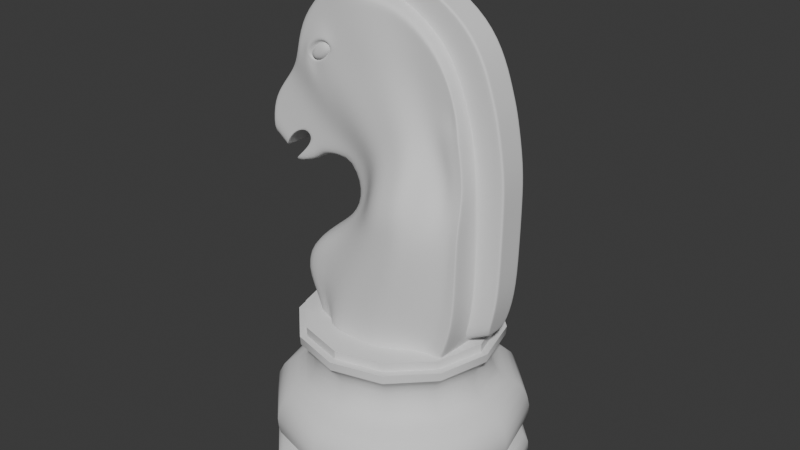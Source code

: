 # Source: Knight.blend  (saved by Blender 5.1.30; exported with 4.5.12 LTS)
import bpy
from mathutils import Matrix  # noqa: F401  (used for matrix-valued properties, if any)

bpy.ops.wm.read_factory_settings(use_empty=True)
scene = bpy.context.scene
scene.name = 'Scene'

# ---- collections
col_collection = bpy.data.collections.new('Collection'); scene.collection.children.link(col_collection)

# ---- node groups
ng_smooth_by_angle = bpy.data.node_groups.new('Smooth by Angle', 'GeometryNodeTree')
_s = ng_smooth_by_angle.interface.new_socket(name='Mesh', in_out='OUTPUT', socket_type='NodeSocketGeometry')
_s = ng_smooth_by_angle.interface.new_socket(name='Mesh', in_out='INPUT', socket_type='NodeSocketGeometry')
_s = ng_smooth_by_angle.interface.new_socket(name='Angle', in_out='INPUT', socket_type='NodeSocketFloat')
_s.subtype = 'ANGLE'
_s.default_value = 0.5236
_s.min_value = 0.0
_s.max_value = 3.142
_s.description = 'Maximum face angle for smooth edges'
_s = ng_smooth_by_angle.interface.new_socket(name='Ignore Sharpness', in_out='INPUT', socket_type='NodeSocketBool')
_s.force_non_field = True
ng_smooth_by_angle.is_modifier = True
_N = ng_smooth_by_angle.nodes; _L = ng_smooth_by_angle.links
n0 = _N.new('GeometryNodeSetShadeSmooth'); n0.name = 'Set Shade Smooth'; n0.location = (120, -80)
n0.domain = 'EDGE'
n1 = _N.new('GeometryNodeSetShadeSmooth'); n1.name = 'Set Shade Smooth.001'; n1.location = (300, -80)
n2 = _N.new('NodeGroupOutput'); n2.name = 'Group Output'; n2.location = (480, -80)
n3 = _N.new('GeometryNodeInputMeshEdgeAngle'); n3.name = 'Edge Angle'; n3.location = (-440, -240)
n4 = _N.new('NodeGroupInput'); n4.name = 'Group Input'; n4.location = (-80, -80)
n5 = _N.new('GeometryNodeInputEdgeSmooth'); n5.name = 'Is Edge Smooth'; n5.location = (-260, -120)
n6 = _N.new('GeometryNodeInputShadeSmooth'); n6.name = 'Is Shade Smooth'; n6.location = (-440, -397)
n7 = _N.new('FunctionNodeCompare'); n7.name = 'Compare'; n7.location = (-260, -260)
n7.operation = 'LESS_EQUAL'
n7.inputs[6].default_value = (0.0, 0.0, 0.0, 0.0)
n7.inputs[7].default_value = (0.0, 0.0, 0.0, 0.0)
n8 = _N.new('FunctionNodeBooleanMath'); n8.name = 'Boolean Math.001'; n8.location = (-80, -260)
n9 = _N.new('NodeGroupInput'); n9.name = 'Group Input.001'; n9.location = (-440, -329)
n10 = _N.new('NodeGroupInput'); n10.name = 'Group Input.002'; n10.location = (-259, -189)
n11 = _N.new('FunctionNodeBooleanMath'); n11.name = 'Boolean Math'; n11.location = (-80, -149)
n11.operation = 'OR'
n12 = _N.new('FunctionNodeBooleanMath'); n12.name = 'Boolean Math.002'; n12.location = (-260, -380)
n12.operation = 'OR'
n13 = _N.new('NodeGroupInput'); n13.name = 'Group Input.003'; n13.location = (-440, -460)
_L.new(n3.outputs[0], n7.inputs[0])
_L.new(n1.outputs[0], n2.inputs[0])
_L.new(n9.outputs[1], n7.inputs[1])
_L.new(n7.outputs[0], n8.inputs[0])
_L.new(n4.outputs[0], n0.inputs[0])
_L.new(n0.outputs[0], n1.inputs[0])
_L.new(n8.outputs[0], n0.inputs[2])
_L.new(n10.outputs[2], n11.inputs[1])
_L.new(n5.outputs[0], n11.inputs[0])
_L.new(n11.outputs[0], n0.inputs[1])
_L.new(n13.outputs[2], n12.inputs[1])
_L.new(n6.outputs[0], n12.inputs[0])
_L.new(n12.outputs[0], n8.inputs[1])
n2.is_active_output = True

# ---- world
world_world = bpy.data.worlds.new('World'); scene.world = world_world
world_world.use_nodes = True; world_world.node_tree.nodes.clear()
_N = world_world.node_tree.nodes; _L = world_world.node_tree.links
n0 = _N.new('ShaderNodeOutputWorld'); n0.name = 'World Output'; n0.location = (200, 100)
n1 = _N.new('ShaderNodeBackground'); n1.name = 'Background'; n1.location = (-200, 100)
n1.inputs[0].default_value = (0.05088, 0.05088, 0.05088, 1.0)
_L.new(n1.outputs[0], n0.inputs[0])
n0.is_active_output = True
world_world.color = (0.05088, 0.05088, 0.05088)
world_world.sun_shadow_jitter_overblur = 0.0

# ---- meshes
me_cube_003 = bpy.data.meshes.new('Cube.003')
me_cube_003.from_pydata([(0.2339, 0.0, 0.003752), (0.2464, -1.193e-08, 0.09256), (0.2514, -1.143e-08, 0.0888), (0.2689, -1.008e-08, 0.0788), (0.2802, -7.73e-09, 0.06129), (0.2814, -5.042e-09, 0.04128), (0.2752, -2.689e-09, 0.02376), (0.2589, -6.722e-10, 0.008755), (0.2577, -1.395e-08, 0.1076), (0.2727, -1.58e-08, 0.1213), (0.2764, -1.798e-08, 0.1376), (0.2777, -2.067e-08, 0.1576), (0.2727, -2.37e-08, 0.1801), (0.2614, -2.655e-08, 0.2014), (0.2464, -2.823e-08, 0.2139), (0.2289, -2.958e-08, 0.2239), (0.2126, -3.075e-08, 0.2326), (0.2026, -3.243e-08, 0.2452), (0.1939, -3.479e-08, 0.2627), (0.1914, -3.798e-08, 0.2864), (0.1964, -4.05e-08, 0.3052), (0.2051, -4.201e-08, 0.3164), (0.2201, -4.403e-08, 0.3315), (0.2214, -4.655e-08, 0.3502), (0.2064, -4.655e-08, 0.3502), (0.2064, -4.655e-08, 0.369), (0.1288, -4.655e-08, 0.369), (0.2026, -0.1169, 0.003752), (0.2134, -0.1232, 0.09256), (0.2177, -0.1257, 0.0888), (0.2329, -0.1345, 0.0788), (0.2426, -0.1401, 0.06129), (0.2437, -0.1407, 0.04128), (0.2383, -0.1376, 0.02376), (0.2242, -0.1295, 0.008755), (0.2231, -0.1288, 0.1076), (0.2361, -0.1363, 0.1213), (0.2394, -0.1382, 0.1376), (0.2405, -0.1388, 0.1576), (0.2361, -0.1363, 0.1801), (0.2264, -0.1307, 0.2014), (0.2134, -0.1232, 0.2139), (0.1982, -0.1144, 0.2239), (0.1841, -0.1063, 0.2326), (0.1755, -0.1013, 0.2452), (0.1679, -0.09693, 0.2627), (0.1657, -0.09568, 0.2864), (0.1701, -0.09819, 0.3052), (0.1776, -0.1026, 0.3164), (0.1906, -0.1101, 0.3315), (0.1917, -0.1107, 0.3502), (0.1787, -0.1032, 0.3502), (0.1787, -0.1032, 0.369), (0.1116, -0.06441, 0.369), (0.1169, -0.2026, 0.003752), (0.1232, -0.2134, 0.09256), (0.1257, -0.2177, 0.0888), (0.1345, -0.2329, 0.0788), (0.1401, -0.2426, 0.06129), (0.1407, -0.2437, 0.04128), (0.1376, -0.2383, 0.02376), (0.1295, -0.2242, 0.008755), (0.1288, -0.2231, 0.1076), (0.1363, -0.2361, 0.1213), (0.1382, -0.2394, 0.1376), (0.1388, -0.2405, 0.1576), (0.1363, -0.2361, 0.1801), (0.1307, -0.2264, 0.2014), (0.1232, -0.2134, 0.2139), (0.1144, -0.1982, 0.2239), (0.1063, -0.1841, 0.2326), (0.1013, -0.1755, 0.2452), (0.09693, -0.1679, 0.2627), (0.09568, -0.1657, 0.2864), (0.09819, -0.1701, 0.3052), (0.1026, -0.1776, 0.3164), (0.1101, -0.1906, 0.3315), (0.1107, -0.1917, 0.3502), (0.1032, -0.1787, 0.3502), (0.1032, -0.1787, 0.369), (0.06441, -0.1116, 0.369), (0.0, -0.2339, 0.003752), (-1.49e-08, -0.2464, 0.09256), (-7.451e-09, -0.2514, 0.0888), (-2.235e-08, -0.2689, 0.0788), (-7.451e-09, -0.2802, 0.06129), (0.0, -0.2814, 0.04128), (-1.49e-08, -0.2752, 0.02376), (-1.49e-08, -0.2589, 0.008755), (-2.235e-08, -0.2577, 0.1076), (-2.98e-08, -0.2727, 0.1213), (-2.98e-08, -0.2764, 0.1376), (-2.235e-08, -0.2777, 0.1576), (-2.98e-08, -0.2727, 0.1801), (-5.215e-08, -0.2614, 0.2014), (-3.725e-08, -0.2464, 0.2139), (-4.47e-08, -0.2289, 0.2239), (-5.215e-08, -0.2126, 0.2326), (-2.98e-08, -0.2026, 0.2452), (-3.725e-08, -0.1939, 0.2627), (-3.725e-08, -0.1914, 0.2864), (-5.215e-08, -0.1964, 0.3052), (-4.47e-08, -0.2051, 0.3164), (-5.215e-08, -0.2201, 0.3315), (-4.47e-08, -0.2214, 0.3502), (-6.706e-08, -0.2064, 0.3502), (-6.706e-08, -0.2064, 0.369), (-4.843e-08, -0.1288, 0.369), (-0.1169, -0.2026, 0.003752), (-0.1232, -0.2134, 0.09256), (-0.1257, -0.2177, 0.0888), (-0.1345, -0.2329, 0.0788), (-0.1401, -0.2426, 0.06129), (-0.1407, -0.2437, 0.04128), (-0.1376, -0.2383, 0.02376), (-0.1295, -0.2242, 0.008755), (-0.1288, -0.2231, 0.1076), (-0.1363, -0.2361, 0.1213), (-0.1382, -0.2394, 0.1376), (-0.1388, -0.2405, 0.1576), (-0.1363, -0.2361, 0.1801), (-0.1307, -0.2264, 0.2014), (-0.1232, -0.2134, 0.2139), (-0.1144, -0.1982, 0.2239), (-0.1063, -0.1841, 0.2326), (-0.1013, -0.1755, 0.2452), (-0.09693, -0.1679, 0.2627), (-0.09568, -0.1657, 0.2864), (-0.09819, -0.1701, 0.3052), (-0.1026, -0.1776, 0.3164), (-0.1101, -0.1906, 0.3315), (-0.1107, -0.1917, 0.3502), (-0.1032, -0.1787, 0.3502), (-0.1032, -0.1787, 0.369), (-0.06441, -0.1116, 0.369), (-0.2026, -0.1169, 0.003752), (-0.2134, -0.1232, 0.09256), (-0.2177, -0.1257, 0.0888), (-0.2329, -0.1345, 0.0788), (-0.2426, -0.1401, 0.06129), (-0.2437, -0.1407, 0.04128), (-0.2383, -0.1376, 0.02376), (-0.2242, -0.1295, 0.008755), (-0.2231, -0.1288, 0.1076), (-0.2361, -0.1363, 0.1213), (-0.2394, -0.1382, 0.1376), (-0.2405, -0.1388, 0.1576), (-0.2361, -0.1363, 0.1801), (-0.2264, -0.1307, 0.2014), (-0.2134, -0.1232, 0.2139), (-0.1982, -0.1144, 0.2239), (-0.1841, -0.1063, 0.2326), (-0.1755, -0.1013, 0.2452), (-0.1679, -0.09693, 0.2627), (-0.1657, -0.09568, 0.2864), (-0.1701, -0.09819, 0.3052), (-0.1776, -0.1026, 0.3164), (-0.1906, -0.1101, 0.3315), (-0.1917, -0.1107, 0.3502), (-0.1787, -0.1032, 0.3502), (-0.1787, -0.1032, 0.369), (-0.1116, -0.06441, 0.369), (-0.2339, 1.49e-08, 0.003752), (-0.2464, 2.235e-08, 0.09256), (-0.2514, 0.0, 0.0888), (-0.2689, 2.98e-08, 0.0788), (-0.2802, 7.451e-09, 0.06129), (-0.2814, 7.451e-09, 0.04128), (-0.2752, 1.49e-08, 0.02376), (-0.2589, 3.725e-08, 0.008755), (-0.2577, 2.98e-08, 0.1076), (-0.2727, 4.47e-08, 0.1213), (-0.2764, 5.215e-08, 0.1376), (-0.2777, 3.725e-08, 0.1576), (-0.2727, 4.47e-08, 0.1801), (-0.2614, 6.706e-08, 0.2014), (-0.2464, 4.47e-08, 0.2139), (-0.2289, 5.215e-08, 0.2239), (-0.2126, 7.451e-08, 0.2326), (-0.2026, 2.98e-08, 0.2452), (-0.1939, 3.725e-08, 0.2627), (-0.1914, 4.47e-08, 0.2864), (-0.1964, 7.451e-08, 0.3052), (-0.2051, 4.47e-08, 0.3164), (-0.2201, 5.96e-08, 0.3315), (-0.2214, 5.215e-08, 0.3502), (-0.2064, 8.196e-08, 0.3502), (-0.2064, 8.196e-08, 0.369), (-0.1288, 6.333e-08, 0.369), (-0.2026, 0.1169, 0.003752), (-0.2134, 0.1232, 0.09256), (-0.2177, 0.1257, 0.0888), (-0.2329, 0.1345, 0.0788), (-0.2426, 0.1401, 0.06129), (-0.2437, 0.1407, 0.04128), (-0.2383, 0.1376, 0.02376), (-0.2242, 0.1295, 0.008755), (-0.2231, 0.1288, 0.1076), (-0.2361, 0.1363, 0.1213), (-0.2394, 0.1382, 0.1376), (-0.2405, 0.1388, 0.1576), (-0.2361, 0.1363, 0.1801), (-0.2264, 0.1307, 0.2014), (-0.2134, 0.1232, 0.2139), (-0.1982, 0.1144, 0.2239), (-0.1841, 0.1063, 0.2326), (-0.1755, 0.1013, 0.2452), (-0.1679, 0.09693, 0.2627), (-0.1657, 0.09568, 0.2864), (-0.1701, 0.09819, 0.3052), (-0.1776, 0.1026, 0.3164), (-0.1906, 0.1101, 0.3315), (-0.1917, 0.1107, 0.3502), (-0.1787, 0.1032, 0.3502), (-0.1787, 0.1032, 0.369), (-0.1116, 0.06441, 0.369), (-0.1169, 0.2026, 0.003752), (-0.1232, 0.2134, 0.09256), (-0.1257, 0.2177, 0.0888), (-0.1345, 0.2329, 0.0788), (-0.1401, 0.2426, 0.06129), (-0.1407, 0.2437, 0.04128), (-0.1376, 0.2383, 0.02376), (-0.1295, 0.2242, 0.008755), (-0.1288, 0.2231, 0.1076), (-0.1363, 0.2361, 0.1213), (-0.1382, 0.2394, 0.1376), (-0.1388, 0.2405, 0.1576), (-0.1363, 0.2361, 0.1801), (-0.1307, 0.2264, 0.2014), (-0.1232, 0.2134, 0.2139), (-0.1144, 0.1982, 0.2239), (-0.1063, 0.1841, 0.2326), (-0.1013, 0.1755, 0.2452), (-0.09693, 0.1679, 0.2627), (-0.09568, 0.1657, 0.2864), (-0.09819, 0.1701, 0.3052), (-0.1026, 0.1776, 0.3164), (-0.1101, 0.1906, 0.3315), (-0.1107, 0.1917, 0.3502), (-0.1032, 0.1787, 0.3502), (-0.1032, 0.1787, 0.369), (-0.06441, 0.1116, 0.369), (0.0, 0.2339, 0.003752), (7.451e-09, 0.2464, 0.09256), (-3.725e-08, 0.2514, 0.0888), (7.451e-09, 0.2689, 0.0788), (-2.98e-08, 0.2802, 0.06129), (-1.49e-08, 0.2814, 0.04128), (0.0, 0.2752, 0.02376), (7.451e-09, 0.2589, 0.008755), (1.49e-08, 0.2577, 0.1076), (1.49e-08, 0.2727, 0.1213), (2.98e-08, 0.2764, 0.1376), (2.235e-08, 0.2777, 0.1576), (1.49e-08, 0.2727, 0.1801), (5.215e-08, 0.2614, 0.2014), (1.49e-08, 0.2464, 0.2139), (2.98e-08, 0.2289, 0.2239), (5.215e-08, 0.2126, 0.2326), (1.49e-08, 0.2026, 0.2452), (1.49e-08, 0.1939, 0.2627), (3.725e-08, 0.1914, 0.2864), (6.706e-08, 0.1964, 0.3052), (3.725e-08, 0.2051, 0.3164), (5.96e-08, 0.2201, 0.3315), (4.47e-08, 0.2214, 0.3502), (7.451e-08, 0.2064, 0.3502), (7.451e-08, 0.2064, 0.369), (4.843e-08, 0.1288, 0.369), (0.1169, 0.2026, 0.003752), (0.1232, 0.2134, 0.09256), (0.1257, 0.2177, 0.0888), (0.1345, 0.2329, 0.0788), (0.1401, 0.2426, 0.06129), (0.1407, 0.2437, 0.04128), (0.1376, 0.2383, 0.02376), (0.1295, 0.2242, 0.008755), (0.1288, 0.2231, 0.1076), (0.1363, 0.2361, 0.1213), (0.1382, 0.2394, 0.1376), (0.1388, 0.2405, 0.1576), (0.1363, 0.2361, 0.1801), (0.1307, 0.2264, 0.2014), (0.1232, 0.2134, 0.2139), (0.1144, 0.1982, 0.2239), (0.1063, 0.1841, 0.2326), (0.1013, 0.1755, 0.2452), (0.09693, 0.1679, 0.2627), (0.09568, 0.1657, 0.2864), (0.09819, 0.1701, 0.3052), (0.1026, 0.1776, 0.3164), (0.1101, 0.1906, 0.3315), (0.1107, 0.1917, 0.3502), (0.1032, 0.1787, 0.3502), (0.1032, 0.1787, 0.369), (0.06441, 0.1116, 0.369), (0.2026, 0.1169, 0.003752), (0.2134, 0.1232, 0.09256), (0.2177, 0.1257, 0.0888), (0.2329, 0.1345, 0.0788), (0.2426, 0.1401, 0.06129), (0.2437, 0.1407, 0.04128), (0.2383, 0.1376, 0.02376), (0.2242, 0.1295, 0.008755), (0.2231, 0.1288, 0.1076), (0.2361, 0.1363, 0.1213), (0.2394, 0.1382, 0.1376), (0.2405, 0.1388, 0.1576), (0.2361, 0.1363, 0.1801), (0.2264, 0.1307, 0.2014), (0.2134, 0.1232, 0.2139), (0.1982, 0.1144, 0.2239), (0.1841, 0.1063, 0.2326), (0.1755, 0.1013, 0.2452), (0.1679, 0.09693, 0.2627), (0.1657, 0.09568, 0.2864), (0.1701, 0.09819, 0.3052), (0.1776, 0.1026, 0.3164), (0.1906, 0.1101, 0.3315), (0.1917, 0.1107, 0.3502), (0.1787, 0.1032, 0.3502), (0.1787, 0.1032, 0.369), (0.1116, 0.06441, 0.369)], [], [(12, 13, 40, 39), (17, 18, 45, 44), (4, 3, 30, 31), (25, 26, 53, 52), (11, 12, 39, 38), (18, 19, 46, 45), (5, 4, 31, 32), (10, 11, 38, 37), (19, 20, 47, 46), (6, 5, 32, 33), (9, 10, 37, 36), (20, 21, 48, 47), (7, 6, 33, 34), (8, 9, 36, 35), (21, 22, 49, 48), (0, 7, 34, 27), (1, 8, 35, 28), (22, 23, 50, 49), (14, 15, 42, 41), (15, 16, 43, 42), (2, 1, 28, 29), (23, 24, 51, 50), (13, 14, 41, 40), (16, 17, 44, 43), (3, 2, 29, 30), (24, 25, 52, 51), (34, 33, 60, 61), (35, 36, 63, 62), (48, 49, 76, 75), (27, 34, 61, 54), (28, 35, 62, 55), (49, 50, 77, 76), (41, 42, 69, 68), (42, 43, 70, 69), (29, 28, 55, 56), (50, 51, 78, 77), (40, 41, 68, 67), (43, 44, 71, 70), (30, 29, 56, 57), (51, 52, 79, 78), (39, 40, 67, 66), (44, 45, 72, 71), (31, 30, 57, 58), (52, 53, 80, 79), (38, 39, 66, 65), (45, 46, 73, 72), (32, 31, 58, 59), (37, 38, 65, 64), (46, 47, 74, 73), (33, 32, 59, 60), (36, 37, 64, 63), (47, 48, 75, 74), (60, 59, 86, 87), (63, 64, 91, 90), (74, 75, 102, 101), (61, 60, 87, 88), (62, 63, 90, 89), (75, 76, 103, 102), (54, 61, 88, 81), (55, 62, 89, 82), (76, 77, 104, 103), (68, 69, 96, 95), (69, 70, 97, 96), (56, 55, 82, 83), (77, 78, 105, 104), (67, 68, 95, 94), (70, 71, 98, 97), (57, 56, 83, 84), (78, 79, 106, 105), (66, 67, 94, 93), (71, 72, 99, 98), (58, 57, 84, 85), (79, 80, 107, 106), (65, 66, 93, 92), (72, 73, 100, 99), (59, 58, 85, 86), (64, 65, 92, 91), (73, 74, 101, 100), (99, 100, 127, 126), (86, 85, 112, 113), (91, 92, 119, 118), (100, 101, 128, 127), (87, 86, 113, 114), (90, 91, 118, 117), (101, 102, 129, 128), (88, 87, 114, 115), (89, 90, 117, 116), (102, 103, 130, 129), (81, 88, 115, 108), (82, 89, 116, 109), (103, 104, 131, 130), (95, 96, 123, 122), (96, 97, 124, 123), (83, 82, 109, 110), (104, 105, 132, 131), (94, 95, 122, 121), (97, 98, 125, 124), (84, 83, 110, 111), (105, 106, 133, 132), (93, 94, 121, 120), (98, 99, 126, 125), (85, 84, 111, 112), (106, 107, 134, 133), (92, 93, 120, 119), (120, 121, 148, 147), (125, 126, 153, 152), (112, 111, 138, 139), (133, 134, 161, 160), (119, 120, 147, 146), (126, 127, 154, 153), (113, 112, 139, 140), (118, 119, 146, 145), (127, 128, 155, 154), (114, 113, 140, 141), (117, 118, 145, 144), (128, 129, 156, 155), (115, 114, 141, 142), (116, 117, 144, 143), (129, 130, 157, 156), (108, 115, 142, 135), (109, 116, 143, 136), (130, 131, 158, 157), (122, 123, 150, 149), (123, 124, 151, 150), (110, 109, 136, 137), (131, 132, 159, 158), (121, 122, 149, 148), (124, 125, 152, 151), (111, 110, 137, 138), (132, 133, 160, 159), (158, 159, 186, 185), (148, 149, 176, 175), (151, 152, 179, 178), (138, 137, 164, 165), (159, 160, 187, 186), (147, 148, 175, 174), (152, 153, 180, 179), (139, 138, 165, 166), (160, 161, 188, 187), (146, 147, 174, 173), (153, 154, 181, 180), (140, 139, 166, 167), (145, 146, 173, 172), (154, 155, 182, 181), (141, 140, 167, 168), (144, 145, 172, 171), (155, 156, 183, 182), (142, 141, 168, 169), (143, 144, 171, 170), (156, 157, 184, 183), (135, 142, 169, 162), (136, 143, 170, 163), (157, 158, 185, 184), (149, 150, 177, 176), (150, 151, 178, 177), (137, 136, 163, 164), (163, 170, 197, 190), (184, 185, 212, 211), (176, 177, 204, 203), (177, 178, 205, 204), (164, 163, 190, 191), (185, 186, 213, 212), (175, 176, 203, 202), (178, 179, 206, 205), (165, 164, 191, 192), (186, 187, 214, 213), (174, 175, 202, 201), (179, 180, 207, 206), (166, 165, 192, 193), (187, 188, 215, 214), (173, 174, 201, 200), (180, 181, 208, 207), (167, 166, 193, 194), (172, 173, 200, 199), (181, 182, 209, 208), (168, 167, 194, 195), (171, 172, 199, 198), (182, 183, 210, 209), (169, 168, 195, 196), (170, 171, 198, 197), (183, 184, 211, 210), (162, 169, 196, 189), (197, 198, 225, 224), (210, 211, 238, 237), (189, 196, 223, 216), (190, 197, 224, 217), (211, 212, 239, 238), (203, 204, 231, 230), (204, 205, 232, 231), (191, 190, 217, 218), (212, 213, 240, 239), (202, 203, 230, 229), (205, 206, 233, 232), (192, 191, 218, 219), (213, 214, 241, 240), (201, 202, 229, 228), (206, 207, 234, 233), (193, 192, 219, 220), (214, 215, 242, 241), (200, 201, 228, 227), (207, 208, 235, 234), (194, 193, 220, 221), (199, 200, 227, 226), (208, 209, 236, 235), (195, 194, 221, 222), (198, 199, 226, 225), (209, 210, 237, 236), (196, 195, 222, 223), (222, 221, 248, 249), (225, 226, 253, 252), (236, 237, 264, 263), (223, 222, 249, 250), (224, 225, 252, 251), (237, 238, 265, 264), (216, 223, 250, 243), (217, 224, 251, 244), (238, 239, 266, 265), (230, 231, 258, 257), (231, 232, 259, 258), (218, 217, 244, 245), (239, 240, 267, 266), (229, 230, 257, 256), (232, 233, 260, 259), (219, 218, 245, 246), (240, 241, 268, 267), (228, 229, 256, 255), (233, 234, 261, 260), (220, 219, 246, 247), (241, 242, 269, 268), (227, 228, 255, 254), (234, 235, 262, 261), (221, 220, 247, 248), (226, 227, 254, 253), (235, 236, 263, 262), (248, 247, 274, 275), (253, 254, 281, 280), (262, 263, 290, 289), (249, 248, 275, 276), (252, 253, 280, 279), (263, 264, 291, 290), (250, 249, 276, 277), (251, 252, 279, 278), (264, 265, 292, 291), (243, 250, 277, 270), (244, 251, 278, 271), (265, 266, 293, 292), (257, 258, 285, 284), (258, 259, 286, 285), (245, 244, 271, 272), (266, 267, 294, 293), (256, 257, 284, 283), (259, 260, 287, 286), (246, 245, 272, 273), (267, 268, 295, 294), (255, 256, 283, 282), (260, 261, 288, 287), (247, 246, 273, 274), (268, 269, 296, 295), (254, 255, 282, 281), (261, 262, 289, 288), (287, 288, 315, 314), (274, 273, 300, 301), (295, 296, 323, 322), (281, 282, 309, 308), (288, 289, 316, 315), (275, 274, 301, 302), (280, 281, 308, 307), (289, 290, 317, 316), (276, 275, 302, 303), (279, 280, 307, 306), (290, 291, 318, 317), (277, 276, 303, 304), (278, 279, 306, 305), (291, 292, 319, 318), (270, 277, 304, 297), (271, 278, 305, 298), (292, 293, 320, 319), (284, 285, 312, 311), (285, 286, 313, 312), (272, 271, 298, 299), (293, 294, 321, 320), (283, 284, 311, 310), (286, 287, 314, 313), (273, 272, 299, 300), (294, 295, 322, 321), (282, 283, 310, 309), (310, 311, 14, 13), (313, 314, 17, 16), (300, 299, 2, 3), (321, 322, 25, 24), (309, 310, 13, 12), (314, 315, 18, 17), (301, 300, 3, 4), (322, 323, 26, 25), (308, 309, 12, 11), (315, 316, 19, 18), (302, 301, 4, 5), (307, 308, 11, 10), (316, 317, 20, 19), (303, 302, 5, 6), (306, 307, 10, 9), (317, 318, 21, 20), (304, 303, 6, 7), (305, 306, 9, 8), (318, 319, 22, 21), (297, 304, 7, 0), (298, 305, 8, 1), (319, 320, 23, 22), (311, 312, 15, 14), (312, 313, 16, 15), (299, 298, 1, 2), (320, 321, 24, 23), (26, 323, 296, 269, 242, 215, 188, 161, 134, 107, 80, 53), (27, 54, 81, 108, 135, 162, 189, 216, 243, 270, 297, 0)])
me_cube_003.polygons.foreach_set('use_smooth', [True] * 314)
_uv = me_cube_003.uv_layers.new(name='UVMap')
_uv.uv.foreach_set('vector', [0.0, 0.0, 0.0, 0.0, 0.0, 0.0, 0.0, 0.0, 0.0, 0.0, 0.0, 0.0, 0.0, 0.0, 0.0, 0.0, 0.0, 0.0, 0.0, 0.0, 0.0, 0.0, 0.0, 0.0, 0.0, 0.0, 0.0, 0.0, 0.0, 0.0, 0.0, 0.0, 0.0, 0.0, 0.0, 0.0, 0.0, 0.0, 0.0, 0.0, 0.0, 0.0, 0.0, 0.0, 0.0, 0.0, 0.0, 0.0, 0.0, 0.0, 0.0, 0.0, 0.0, 0.0, 0.0, 0.0, 0.0, 0.0, 0.0, 0.0, 0.0, 0.0, 0.0, 0.0, 0.0, 0.0, 0.0, 0.0, 0.0, 0.0, 0.0, 0.0, 0.0, 0.0, 0.0, 0.0, 0.0, 0.0, 0.0, 0.0, 0.0, 0.0, 0.0, 0.0, 0.0, 0.0, 0.0, 0.0, 0.0, 0.0, 0.0, 0.0, 0.0, 0.0, 0.0, 0.0, 0.0, 0.0, 0.0, 0.0, 0.0, 0.0, 0.0, 0.0, 0.0, 0.0, 0.0, 0.0, 0.0, 0.0, 0.0, 0.0, 0.0, 0.0, 0.0, 0.0, 0.0, 0.0, 0.0, 0.0, 0.0, 0.0, 0.0, 0.0, 0.0, 0.0, 0.0, 0.0, 0.0, 0.0, 0.0, 0.0, 0.0, 0.0, 0.0, 0.0, 0.0, 0.0, 0.0, 0.0, 0.0, 0.0, 0.0, 0.0, 0.0, 0.0, 0.0, 0.0, 0.0, 0.0, 0.0, 0.0, 0.0, 0.0, 0.0, 0.0, 0.0, 0.0, 0.0, 0.0, 0.0, 0.0, 0.0, 0.0, 0.0, 0.0, 0.0, 0.0, 0.0, 0.0, 0.0, 0.0, 0.0, 0.0, 0.0, 0.0, 0.0, 0.0, 0.0, 0.0, 0.0, 0.0, 0.0, 0.0, 0.0, 0.0, 0.0, 0.0, 0.0, 0.0, 0.0, 0.0, 0.0, 0.0, 0.0, 0.0, 0.0, 0.0, 0.0, 0.0, 0.0, 0.0, 0.0, 0.0, 0.0, 0.0, 0.0, 0.0, 0.0, 0.0, 0.0, 0.0, 0.0, 0.0, 0.0, 0.0, 0.0, 0.0, 0.0, 0.0, 0.0, 0.0, 0.0, 0.0, 0.0, 0.0, 0.0, 0.0, 0.0, 0.0, 0.0, 0.0, 0.0, 0.0, 0.0, 0.0, 0.0, 0.0, 0.0, 0.0, 0.0, 0.0, 0.0, 0.0, 0.0, 0.0, 0.0, 0.0, 0.0, 0.0, 0.0, 0.0, 0.0, 0.0, 0.0, 0.0, 0.0, 0.0, 0.0, 0.0, 0.0, 0.0, 0.0, 0.0, 0.0, 0.0, 0.0, 0.0, 0.0, 0.0, 0.0, 0.0, 0.0, 0.0, 0.0, 0.0, 0.0, 0.0, 0.0, 0.0, 0.0, 0.0, 0.0, 0.0, 0.0, 0.0, 0.0, 0.0, 0.0, 0.0, 0.0, 0.0, 0.0, 0.0, 0.0, 0.0, 0.0, 0.0, 0.0, 0.0, 0.0, 0.0, 0.0, 0.0, 0.0, 0.0, 0.0, 0.0, 0.0, 0.0, 0.0, 0.0, 0.0, 0.0, 0.0, 0.0, 0.0, 0.0, 0.0, 0.0, 0.0, 0.0, 0.0, 0.0, 0.0, 0.0, 0.0, 0.0, 0.0, 0.0, 0.0, 0.0, 0.0, 0.0, 0.0, 0.0, 0.0, 0.0, 0.0, 0.0, 0.0, 0.0, 0.0, 0.0, 0.0, 0.0, 0.0, 0.0, 0.0, 0.0, 0.0, 0.0, 0.0, 0.0, 0.0, 0.0, 0.0, 0.0, 0.0, 0.0, 0.0, 0.0, 0.0, 0.0, 0.0, 0.0, 0.0, 0.0, 0.0, 0.0, 0.0, 0.0, 0.0, 0.0, 0.0, 0.0, 0.0, 0.0, 0.0, 0.0, 0.0, 0.0, 0.0, 0.0, 0.0, 0.0, 0.0, 0.0, 0.0, 0.0, 0.0, 0.0, 0.0, 0.0, 0.0, 0.0, 0.0, 0.0, 0.0, 0.0, 0.0, 0.0, 0.0, 0.0, 0.0, 0.0, 0.0, 0.0, 0.0, 0.0, 0.0, 0.0, 0.0, 0.0, 0.0, 0.0, 0.0, 0.0, 0.0, 0.0, 0.0, 0.0, 0.0, 0.0, 0.0, 0.0, 0.0, 0.0, 0.0, 0.0, 0.0, 0.0, 0.0, 0.0, 0.0, 0.0, 0.0, 0.0, 0.0, 0.0, 0.0, 0.0, 0.0, 0.0, 0.0, 0.0, 0.0, 0.0, 0.0, 0.0, 0.0, 0.0, 0.0, 0.0, 0.0, 0.0, 0.0, 0.0, 0.0, 0.0, 0.0, 0.0, 0.0, 0.0, 0.0, 0.0, 0.0, 0.0, 0.0, 0.0, 0.0, 0.0, 0.0, 0.0, 0.0, 0.0, 0.0, 0.0, 0.0, 0.0, 0.0, 0.0, 0.0, 0.0, 0.0, 0.0, 0.0, 0.0, 0.0, 0.0, 0.0, 0.0, 0.0, 0.0, 0.0, 0.0, 0.0, 0.0, 0.0, 0.0, 0.0, 0.0, 0.0, 0.0, 0.0, 0.0, 0.0, 0.0, 0.0, 0.0, 0.0, 0.0, 0.0, 0.0, 0.0, 0.0, 0.0, 0.0, 0.0, 0.0, 0.0, 0.0, 0.0, 0.0, 0.0, 0.0, 0.0, 0.0, 0.0, 0.0, 0.0, 0.0, 0.0, 0.0, 0.0, 0.0, 0.0, 0.0, 0.0, 0.0, 0.0, 0.0, 0.0, 0.0, 0.0, 0.0, 0.0, 0.0, 0.0, 0.0, 0.0, 0.0, 0.0, 0.0, 0.0, 0.0, 0.0, 0.0, 0.0, 0.0, 0.0, 0.0, 0.0, 0.0, 0.0, 0.0, 0.0, 0.0, 0.0, 0.0, 0.0, 0.0, 0.0, 0.0, 0.0, 0.0, 0.0, 0.0, 0.0, 0.0, 0.0, 0.0, 0.0, 0.0, 0.0, 0.0, 0.0, 0.0, 0.0, 0.0, 0.0, 0.0, 0.0, 0.0, 0.0, 0.0, 0.0, 0.0, 0.0, 0.0, 0.0, 0.0, 0.0, 0.0, 0.0, 0.0, 0.0, 0.0, 0.0, 0.0, 0.0, 0.0, 0.0, 0.0, 0.0, 0.0, 0.0, 0.0, 0.0, 0.0, 0.0, 0.0, 0.0, 0.0, 0.0, 0.0, 0.0, 0.0, 0.0, 0.0, 0.0, 0.0, 0.0, 0.0, 0.0, 0.0, 0.0, 0.0, 0.0, 0.0, 0.0, 0.0, 0.0, 0.0, 0.0, 0.0, 0.0, 0.0, 0.0, 0.0, 0.0, 0.0, 0.0, 0.0, 0.0, 0.0, 0.0, 0.0, 0.0, 0.0, 0.0, 0.0, 0.0, 0.0, 0.0, 0.0, 0.0, 0.0, 0.0, 0.0, 0.0, 0.0, 0.0, 0.0, 0.0, 0.0, 0.0, 0.0, 0.0, 0.0, 0.0, 0.0, 0.0, 0.0, 0.0, 0.0, 0.0, 0.0, 0.0, 0.0, 0.0, 0.0, 0.0, 0.0, 0.0, 0.0, 0.0, 0.0, 0.0, 0.0, 0.0, 0.0, 0.0, 0.0, 0.0, 0.0, 0.0, 0.0, 0.0, 0.0, 0.0, 0.0, 0.0, 0.0, 0.0, 0.0, 0.0, 0.0, 0.0, 0.0, 0.0, 0.0, 0.0, 0.0, 0.0, 0.0, 0.0, 0.0, 0.0, 0.0, 0.0, 0.0, 0.0, 0.0, 0.0, 0.0, 0.0, 0.0, 0.0, 0.0, 0.0, 0.0, 0.0, 0.0, 0.0, 0.0, 0.0, 0.0, 0.0, 0.0, 0.0, 0.0, 0.0, 0.0, 0.0, 0.0, 0.0, 0.0, 0.0, 0.0, 0.0, 0.0, 0.0, 0.0, 0.0, 0.0, 0.0, 0.0, 0.0, 0.0, 0.0, 0.0, 0.0, 0.0, 0.0, 0.0, 0.0, 0.0, 0.0, 0.0, 0.0, 0.0, 0.0, 0.0, 0.0, 0.0, 0.0, 0.0, 0.0, 0.0, 0.0, 0.0, 0.0, 0.0, 0.0, 0.0, 0.0, 0.0, 0.0, 0.0, 0.0, 0.0, 0.0, 0.0, 0.0, 0.0, 0.0, 0.0, 0.0, 0.0, 0.0, 0.0, 0.0, 0.0, 0.0, 0.0, 0.0, 0.0, 0.0, 0.0, 0.0, 0.0, 0.0, 0.0, 0.0, 0.0, 0.0, 0.0, 0.0, 0.0, 0.0, 0.0, 0.0, 0.0, 0.0, 0.0, 0.0, 0.0, 0.0, 0.0, 0.0, 0.0, 0.0, 0.0, 0.0, 0.0, 0.0, 0.0, 0.0, 0.0, 0.0, 0.0, 0.0, 0.0, 0.0, 0.0, 0.0, 0.0, 0.0, 0.0, 0.0, 0.0, 0.0, 0.0, 0.0, 0.0, 0.0, 0.0, 0.0, 0.0, 0.0, 0.0, 0.0, 0.0, 0.0, 0.0, 0.0, 0.0, 0.0, 0.0, 0.0, 0.0, 0.0, 0.0, 0.0, 0.0, 0.0, 0.0, 0.0, 0.0, 0.0, 0.0, 0.0, 0.0, 0.0, 0.0, 0.0, 0.0, 0.0, 0.0, 0.0, 0.0, 0.0, 0.0, 0.0, 0.0, 0.0, 0.0, 0.0, 0.0, 0.0, 0.0, 0.0, 0.0, 0.0, 0.0, 0.0, 0.0, 0.0, 0.0, 0.0, 0.0, 0.0, 0.0, 0.0, 0.0, 0.0, 0.0, 0.0, 0.0, 0.0, 0.0, 0.0, 0.0, 0.0, 0.0, 0.0, 0.0, 0.0, 0.0, 0.0, 0.0, 0.0, 0.0, 0.0, 0.0, 0.0, 0.0, 0.0, 0.0, 0.0, 0.0, 0.0, 0.0, 0.0, 0.0, 0.0, 0.0, 0.0, 0.0, 0.0, 0.0, 0.0, 0.0, 0.0, 0.0, 0.0, 0.0, 0.0, 0.0, 0.0, 0.0, 0.0, 0.0, 0.0, 0.0, 0.0, 0.0, 0.0, 0.0, 0.0, 0.0, 0.0, 0.0, 0.0, 0.0, 0.0, 0.0, 0.0, 0.0, 0.0, 0.0, 0.0, 0.0, 0.0, 0.0, 0.0, 0.0, 0.0, 0.0, 0.0, 0.0, 0.0, 0.0, 0.0, 0.0, 0.0, 0.0, 0.0, 0.0, 0.0, 0.0, 0.0, 0.0, 0.0, 0.0, 0.0, 0.0, 0.0, 0.0, 0.0, 0.0, 0.0, 0.0, 0.0, 0.0, 0.0, 0.0, 0.0, 0.0, 0.0, 0.0, 0.0, 0.0, 0.0, 0.0, 0.0, 0.0, 0.0, 0.0, 0.0, 0.0, 0.0, 0.0, 0.0, 0.0, 0.0, 0.0, 0.0, 0.0, 0.0, 0.0, 0.0, 0.0, 0.0, 0.0, 0.0, 0.0, 0.0, 0.0, 0.0, 0.0, 0.0, 0.0, 0.0, 0.0, 0.0, 0.0, 0.0, 0.0, 0.0, 0.0, 0.0, 0.0, 0.0, 0.0, 0.0, 0.0, 0.0, 0.0, 0.0, 0.0, 0.0, 0.0, 0.0, 0.0, 0.0, 0.0, 0.0, 0.0, 0.0, 0.0, 0.0, 0.0, 0.0, 0.0, 0.0, 0.0, 0.0, 0.0, 0.0, 0.0, 0.0, 0.0, 0.0, 0.0, 0.0, 0.0, 0.0, 0.0, 0.0, 0.0, 0.0, 0.0, 0.0, 0.0, 0.0, 0.0, 0.0, 0.0, 0.0, 0.0, 0.0, 0.0, 0.0, 0.0, 0.0, 0.0, 0.0, 0.0, 0.0, 0.0, 0.0, 0.0, 0.0, 0.0, 0.0, 0.0, 0.0, 0.0, 0.0, 0.0, 0.0, 0.0, 0.0, 0.0, 0.0, 0.0, 0.0, 0.0, 0.0, 0.0, 0.0, 0.0, 0.0, 0.0, 0.0, 0.0, 0.0, 0.0, 0.0, 0.0, 0.0, 0.0, 0.0, 0.0, 0.0, 0.0, 0.0, 0.0, 0.0, 0.0, 0.0, 0.0, 0.0, 0.0, 0.0, 0.0, 0.0, 0.0, 0.0, 0.0, 0.0, 0.0, 0.0, 0.0, 0.0, 0.0, 0.0, 0.0, 0.0, 0.0, 0.0, 0.0, 0.0, 0.0, 0.0, 0.0, 0.0, 0.0, 0.0, 0.0, 0.0, 0.0, 0.0, 0.0, 0.0, 0.0, 0.0, 0.0, 0.0, 0.0, 0.0, 0.0, 0.0, 0.0, 0.0, 0.0, 0.0, 0.0, 0.0, 0.0, 0.0, 0.0, 0.0, 0.0, 0.0, 0.0, 0.0, 0.0, 0.0, 0.0, 0.0, 0.0, 0.0, 0.0, 0.0, 0.0, 0.0, 0.0, 0.0, 0.0, 0.0, 0.0, 0.0, 0.0, 0.0, 0.0, 0.0, 0.0, 0.0, 0.0, 0.0, 0.0, 0.0, 0.0, 0.0, 0.0, 0.0, 0.0, 0.0, 0.0, 0.0, 0.0, 0.0, 0.0, 0.0, 0.0, 0.0, 0.0, 0.0, 0.0, 0.0, 0.0, 0.0, 0.0, 0.0, 0.0, 0.0, 0.0, 0.0, 0.0, 0.0, 0.0, 0.0, 0.0, 0.0, 0.0, 0.0, 0.0, 0.0, 0.0, 0.0, 0.0, 0.0, 0.0, 0.0, 0.0, 0.0, 0.0, 0.0, 0.0, 0.0, 0.0, 0.0, 0.0, 0.0, 0.0, 0.0, 0.0, 0.0, 0.0, 0.0, 0.0, 0.0, 0.0, 0.0, 0.0, 0.0, 0.0, 0.0, 0.0, 0.0, 0.0, 0.0, 0.0, 0.0, 0.0, 0.0, 0.0, 0.0, 0.0, 0.0, 0.0, 0.0, 0.0, 0.0, 0.0, 0.0, 0.0, 0.0, 0.0, 0.0, 0.0, 0.0, 0.0, 0.0, 0.0, 0.0, 0.0, 0.0, 0.0, 0.0, 0.0, 0.0, 0.0, 0.0, 0.0, 0.0, 0.0, 0.0, 0.0, 0.0, 0.0, 0.0, 0.0, 0.0, 0.0, 0.0, 0.0, 0.0, 0.0, 0.0, 0.0, 0.0, 0.0, 0.0, 0.0, 0.0, 0.0, 0.0, 0.0, 0.0, 0.0, 0.0, 0.0, 0.0, 0.0, 0.0, 0.0, 0.0, 0.0, 0.0, 0.0, 0.0, 0.0, 0.0, 0.0, 0.0, 0.0, 0.0, 0.0, 0.0, 0.0, 0.0, 0.0, 0.0, 0.0, 0.0, 0.0, 0.0, 0.0, 0.0, 0.0, 0.0, 0.0, 0.0, 0.0, 0.0, 0.0, 0.0, 0.0, 0.0, 0.0, 0.0, 0.0, 0.0, 0.0, 0.0, 0.0, 0.0, 0.0, 0.0, 0.0, 0.0, 0.0, 0.0, 0.0, 0.0, 0.0, 0.0, 0.0, 0.0, 0.0, 0.0, 0.0, 0.0, 0.0, 0.0, 0.0, 0.0, 0.0, 0.0, 0.0, 0.0, 0.0, 0.0, 0.0, 0.0, 0.0, 0.0, 0.0, 0.0, 0.0, 0.0, 0.0, 0.0, 0.0, 0.0, 0.0, 0.0, 0.0, 0.0, 0.0, 0.0, 0.0, 0.0, 0.0, 0.0, 0.0, 0.0, 0.0, 0.0, 0.0, 0.0, 0.0, 0.0, 0.0, 0.0, 0.0, 0.0, 0.0, 0.0, 0.0, 0.0, 0.0, 0.0, 0.0, 0.0, 0.0, 0.0, 0.0, 0.0, 0.0, 0.0, 0.0, 0.0, 0.0, 0.0, 0.0, 0.0, 0.0, 0.0, 0.0, 0.0, 0.0, 0.0, 0.0, 0.0, 0.0, 0.0, 0.0, 0.0, 0.0, 0.0, 0.0, 0.0, 0.0, 0.0, 0.0, 0.0, 0.0, 0.0, 0.0, 0.0, 0.0, 0.0, 0.0, 0.0, 0.0, 0.0, 0.0, 0.0, 0.0, 0.0, 0.0, 0.0, 0.0, 0.0, 0.0, 0.0, 0.0, 0.0, 0.0, 0.0, 0.0, 0.0, 0.0, 0.0, 0.0, 0.0, 0.0, 0.0, 0.0, 0.0, 0.0, 0.0, 0.0, 0.0, 0.0, 0.0, 0.0, 0.0, 0.0, 0.0, 0.0, 0.0, 0.0, 0.0, 0.0, 0.0, 0.0, 0.0, 0.0, 0.0, 0.0, 0.0, 0.0, 0.0, 0.0, 0.0, 0.0, 0.0, 0.0, 0.0, 0.0, 0.0, 0.0, 0.0, 0.0, 0.0, 0.0, 0.0, 0.0, 0.0, 0.0, 0.0, 0.0, 0.0, 0.0, 0.0, 0.0, 0.0, 0.0, 0.0, 0.0, 0.0, 0.0, 0.0, 0.0, 0.0, 0.0, 0.0, 0.0, 0.0, 0.0, 0.0, 0.0, 0.0, 0.0, 0.0, 0.0, 0.0, 0.0, 0.0, 0.0, 0.0, 0.0, 0.0, 0.0, 0.0, 0.0, 0.0, 0.0, 0.0, 0.0, 0.0, 0.0, 0.0, 0.0, 0.0, 0.0, 0.0, 0.0, 0.0, 0.0, 0.0, 0.0, 0.0, 0.0, 0.0, 0.0, 0.0, 0.0, 0.0, 0.0, 0.0, 0.0, 0.0, 0.0, 0.0, 0.0, 0.0, 0.0, 0.0, 0.0, 0.0, 0.0, 0.0, 0.0, 0.0, 0.0, 0.0, 0.0, 0.0, 0.0, 0.0, 0.0, 0.0, 0.0, 0.0, 0.0, 0.0, 0.0, 0.0, 0.0, 0.0, 0.0, 0.0, 0.0, 0.0, 0.0, 0.0, 0.0, 0.0, 0.0, 0.0, 0.0, 0.0, 0.0, 0.0, 0.0, 0.0, 0.0, 0.0, 0.0, 0.0, 0.0, 0.0, 0.0, 0.0, 0.0, 0.0, 0.0, 0.0, 0.0, 0.0, 0.0, 0.0, 0.0, 0.0, 0.0, 0.0, 0.0, 0.0, 0.0, 0.0, 0.0, 0.0, 0.0, 0.0, 0.0, 0.0, 0.0, 0.0, 0.0, 0.0, 0.0, 0.0, 0.0, 0.0, 0.0, 0.0, 0.0, 0.0, 0.0, 0.0, 0.0, 0.0, 0.0, 0.0, 0.0, 0.0, 0.0, 0.0, 0.0, 0.0, 0.0, 0.0, 0.0, 0.0, 0.0, 0.0, 0.0, 0.0, 0.0, 0.0, 0.0, 0.0, 0.0, 0.0, 0.0, 0.0, 0.0, 0.0, 0.0, 0.0, 0.0, 0.0, 0.0, 0.0, 0.0, 0.0, 0.0, 0.0, 0.0, 0.0, 0.0, 0.0, 0.0, 0.0, 0.0, 0.0, 0.0, 0.0, 0.0, 0.0, 0.0, 0.0, 0.0, 0.0, 0.0, 0.0, 0.0, 0.0, 0.0, 0.0, 0.0, 0.0, 0.0, 0.0, 0.0, 0.0, 0.0, 0.0, 0.0, 0.0, 0.0, 0.0, 0.0, 0.0, 0.0, 0.0, 0.0, 0.0, 0.0, 0.0, 0.0, 0.0, 0.0, 0.0, 0.0, 0.0, 0.0, 0.0, 0.0, 0.0, 0.0, 0.0, 0.0, 0.0, 0.0, 0.0, 0.0, 0.0, 0.0, 0.0, 0.0, 0.0, 0.0, 0.0, 0.0, 0.0, 0.0, 0.0, 0.0, 0.0, 0.0, 0.0, 0.0, 0.0, 0.0, 0.0, 0.0, 0.0, 0.0, 0.0, 0.0, 0.0, 0.0, 0.0, 0.0, 0.0, 0.0, 0.0, 0.0, 0.0, 0.0, 0.0, 0.0, 0.0, 0.0, 0.0, 0.0, 0.0, 0.0, 0.0, 0.0, 0.0, 0.0, 0.0, 0.0, 0.0, 0.0, 0.0, 0.0, 0.0, 0.0, 0.0, 0.0, 0.0, 0.0, 0.0, 0.0, 0.0, 0.0, 0.0, 0.0, 0.0, 0.0, 0.0, 0.0, 0.0, 0.0, 0.0, 0.0, 0.0, 0.0, 0.0, 0.0, 0.0, 0.0, 0.0, 0.0, 0.0, 0.0, 0.0, 0.0, 0.0, 0.0, 0.0, 0.0, 0.0, 0.0, 0.0, 0.0, 0.0, 0.0, 0.0, 0.0, 0.0, 0.0, 0.0, 0.0, 0.0, 0.0, 0.0, 0.0, 0.0, 0.0, 0.0, 0.0, 0.0, 0.0, 0.0, 0.0, 0.0, 0.0, 0.0, 0.0, 0.0, 0.0, 0.0, 0.0, 0.0, 0.0, 0.0, 0.0, 0.0, 0.0, 0.0, 0.0, 0.0, 0.0, 0.0, 0.0, 0.0, 0.0, 0.0, 0.0, 0.0, 0.0, 0.0, 0.0, 0.0, 0.0, 0.0, 0.0, 0.0, 0.0, 0.0, 0.0, 0.0, 0.0, 0.0, 0.0, 0.0, 0.0, 0.0, 0.0, 0.0, 0.0, 0.0, 0.0, 0.0, 0.0, 0.0, 0.0, 0.0, 0.0, 0.0, 0.0, 0.0, 0.0, 0.0, 0.0, 0.0, 0.0, 0.0, 0.0, 0.0, 0.0, 0.0, 0.0, 0.0, 0.0, 0.0, 0.0, 0.0, 0.0, 0.0, 0.0, 0.0, 0.0, 0.0, 0.0, 0.0, 0.0, 0.0, 0.0, 0.0, 0.0, 0.0, 0.0, 0.0, 0.0, 0.0, 0.0, 0.0, 0.0, 0.0, 0.0, 0.0, 0.0, 0.0, 0.0, 0.0, 0.0, 0.0, 0.0, 0.0, 0.0, 0.0, 0.0, 0.0, 0.0, 0.0, 0.0, 0.0, 0.0, 0.0, 0.0, 0.0, 0.0, 0.0, 0.0, 0.0, 0.0, 0.0, 0.0, 0.0, 0.0, 0.0, 0.0, 0.0, 0.0, 0.0, 0.0, 0.0, 0.0, 0.0, 0.0, 0.0, 0.0, 0.0, 0.0, 0.0, 0.0, 0.0, 0.0, 0.0, 0.0, 0.0, 0.0, 0.0, 0.0, 0.0, 0.0, 0.0, 0.0, 0.0, 0.0, 0.0, 0.0, 0.0, 0.0, 0.0, 0.0, 0.0, 0.0, 0.0, 0.0, 0.0, 0.0, 0.0, 0.0, 0.0, 0.0, 0.0, 0.0, 0.0, 0.0, 0.0, 0.0, 0.0, 0.0, 0.0, 0.0, 0.0, 0.0, 0.0, 0.0, 0.0, 0.0, 0.0, 0.0, 0.0, 0.0, 0.0, 0.0, 0.0, 0.0, 0.0, 0.0, 0.0, 0.0, 0.0, 0.0, 0.0, 0.0, 0.0, 0.0, 0.0, 0.0, 0.0, 0.0, 0.0, 0.0, 0.0, 0.0, 0.0, 0.0, 0.0, 0.0, 0.0, 0.0, 0.0, 0.0, 0.0, 0.0, 0.0, 0.0, 0.0, 0.0, 0.0, 0.0, 0.0, 0.0, 0.0, 0.0, 0.0, 0.0, 0.0, 0.0, 0.0, 0.0, 0.0, 0.0, 0.0, 0.0, 0.0, 0.0, 0.0, 0.0, 0.0, 0.0, 0.0, 0.0, 0.0, 0.0, 0.0, 0.0, 0.0, 0.0, 0.0, 0.0, 0.0, 0.0, 0.0, 0.0, 0.0, 0.0, 0.0, 0.0, 0.0, 0.0, 0.0, 0.0, 0.0, 0.0, 0.0, 0.0, 0.0, 0.0, 0.0, 0.0, 0.0, 0.0, 0.0, 0.0, 0.0, 0.0, 0.0, 0.0, 0.0, 0.0, 0.0, 0.0, 0.0, 0.0, 0.0, 0.0, 0.0, 0.0, 0.0, 0.0, 0.0, 0.0, 0.0, 0.0, 0.0, 0.0, 0.0, 0.0, 0.0, 0.0, 0.0, 0.0, 0.0, 0.0, 0.0, 0.0, 0.0, 0.0, 0.0, 0.0, 0.0, 0.0, 0.0, 0.0, 0.0, 0.0, 0.0, 0.0, 0.0, 0.0, 0.0, 0.0, 0.0, 0.0, 0.0, 0.0, 0.0, 0.0, 0.0, 0.0, 0.0, 0.0, 0.0, 0.0, 0.0, 0.0, 0.0, 0.0, 0.0, 0.0, 0.0, 0.0, 0.0, 0.0, 0.0, 0.0, 0.0, 0.0, 0.0, 0.0, 0.0, 0.0, 0.0, 0.0, 0.0, 0.0, 0.0, 0.0, 0.0, 0.0, 0.0, 0.0, 0.0, 0.0, 0.0, 0.0, 0.0, 0.0, 0.0, 0.0, 0.0, 0.0, 0.0, 0.0, 0.0, 0.0, 0.0, 0.0, 0.0, 0.0, 0.0, 0.0, 0.0, 0.0, 0.0, 0.0, 0.0, 0.0, 0.0, 0.0, 0.0, 0.0, 0.0, 0.0, 0.0, 0.0, 0.0, 0.0, 0.0, 0.0, 0.0, 0.0, 0.0, 0.0, 0.0, 0.0, 0.0, 0.0, 0.0, 0.0, 0.0, 0.0, 0.0, 0.0, 0.0, 0.0, 0.0, 0.0, 0.0, 0.0, 0.0, 0.0, 0.0, 0.0, 0.0, 0.0, 0.0, 0.0, 0.0, 0.0, 0.0, 0.0, 0.0, 0.0, 0.0, 0.0, 0.0, 0.0, 0.0, 0.0, 0.0, 0.0, 0.0, 0.0, 0.0, 0.0, 0.0, 0.0, 0.0, 0.0, 0.0, 0.0, 0.0, 0.0, 0.0, 0.0, 0.0, 0.0, 0.0, 0.0, 0.0, 0.0, 0.0, 0.0, 0.0, 0.0, 0.0, 0.0, 0.0, 0.0, 0.0, 0.0, 0.0, 0.0, 0.0, 0.0, 0.0, 0.0, 0.0, 0.0, 0.0, 0.0, 0.0, 0.0, 0.0, 0.0, 0.0, 0.0, 0.0, 0.0, 0.0, 0.0, 0.0, 0.0, 0.0, 0.0, 0.0, 0.0, 0.0, 0.0, 0.0, 0.0, 0.0, 0.0, 0.0, 0.0, 0.0, 0.0, 0.0, 0.0, 0.0, 0.0, 0.0, 0.0, 0.0, 0.0, 0.0, 0.0, 0.0, 0.0, 0.0, 0.0, 0.0, 0.0, 0.0, 0.0, 0.0, 0.0, 0.0, 0.0, 0.0, 0.0, 0.0, 0.0, 0.0, 0.0, 0.0, 0.0, 0.0, 0.0, 0.0, 0.0, 0.0, 0.0, 0.0, 0.0, 0.0, 0.0, 0.0, 0.0, 0.0, 0.0, 0.0, 0.0, 0.0, 0.0, 0.0, 0.0, 0.0, 0.0, 0.0, 0.0, 0.0, 0.0, 0.0, 0.0, 0.0, 0.0])
me_cube_003.update()
me_cube_005 = bpy.data.meshes.new('Cube.005')
me_cube_005.from_pydata([(-0.04587, -0.1558, 0.3791), (0.2352, -0.07918, 0.9256), (0.2552, -0.07918, 0.8205), (0.2565, -0.103, 0.7407), (0.2553, -0.103, 0.6357), (0.2516, -0.103, 0.5235), (0.2274, -0.103, 0.4397), (0.1992, -0.06944, 0.3783), (0.2038, -0.06944, 1.028), (0.1604, -0.06944, 1.098), (0.06643, -0.06944, 1.159), (-0.02114, -0.09002, 1.168), (-0.1246, -0.09002, 1.141), (-0.1732, -0.08669, 1.081), (-0.1835, -0.08797, 1.015), (-0.2131, -0.06944, 0.9639), (-0.2557, -0.06944, 0.9144), (-0.28, -0.06944, 0.8692), (-0.2791, -0.06944, 0.7928), (-0.2183, -0.06944, 0.7467), (-0.1558, -0.06944, 0.7624), (-0.1358, -0.06944, 0.7884), (-0.06022, -0.06944, 0.7945), (0.2062, -0.103, 0.4405), (-0.02982, -0.06944, 0.712), (-0.05935, -0.06944, 0.6581), (-0.1419, -0.1209, 0.5991), (-0.1758, -0.1209, 0.5261), (-0.1286, -0.1209, 0.4557), (-0.1121, -0.1209, 0.3784), (-0.06852, 0.0, 0.3791), (0.2282, 0.0, 0.4397), (0.1992, 0.0, 0.3783), (-0.02114, 0.0, 1.168), (-0.1246, 0.0, 1.141), (-0.1737, 0.0, 1.08), (-0.1869, 0.0, 1.006), (-0.2131, 0.0, 0.9639), (-0.2557, 0.0, 0.9144), (-0.28, 0.0, 0.8692), (-0.2791, 0.0, 0.7928), (-0.2183, 0.0, 0.7467), (-0.1558, 0.0, 0.7624), (-0.1358, 0.0, 0.7884), (-0.06022, 0.0, 0.7945), (-0.0333, 0.0, 0.7728), (-0.02982, 0.0, 0.712), (-0.05935, 0.0, 0.6581), (-0.1419, 0.0, 0.5991), (-0.1758, 0.0, 0.5261), (-0.1535, 0.0, 0.4557), (-0.137, 0.0, 0.3784), (-0.00993, -0.1209, 0.671), (-0.06096, -0.1209, 0.4532), (0.00815, -0.06944, 0.7264), (-0.1053, -0.1209, 0.5257), (-0.05677, -0.1209, 0.3784), (0.0006365, -0.06944, 0.792), (-0.06327, -0.1209, 0.6063), (0.05817, -0.1558, 0.6924), (-0.0479, -0.1558, 0.4503), (0.05414, -0.1043, 0.8294), (0.06095, -0.1556, 0.7475), (0.02875, -0.1558, 0.6166), (-0.01935, -0.1558, 0.5259), (0.09399, -0.1565, 0.6213), (0.02253, -0.1565, 0.4474), (0.04718, -0.1565, 0.525), (0.1038, -0.1051, 0.8527), (0.1128, -0.1564, 0.7665), (0.1164, -0.1565, 0.7051), (0.0235, -0.1565, 0.3785), (0.1568, -0.1567, 0.783), (0.09021, -0.1567, 0.4448), (0.08865, -0.1567, 0.3784), (0.1592, -0.1567, 0.7155), (0.115, -0.1567, 0.5244), (0.1394, -0.1053, 0.8715), (0.1465, -0.1567, 0.6258), (0.1879, -0.1208, 0.6295), (0.2004, -0.1208, 0.726), (0.1949, -0.06939, 0.7974), (0.1659, -0.1208, 0.5241), (0.1383, -0.1208, 0.443), (0.1708, -0.0694, 0.8889), (0.1298, -0.1208, 0.3783), (0.168, -0.103, 0.3783), (0.1849, -0.103, 0.4412), (0.2306, -0.103, 0.734), (0.2012, -0.07916, 0.9064), (0.228, -0.07916, 0.8102), (0.2102, -0.103, 0.5238), (0.2274, -0.103, 0.6332), (0.1832, -0.103, 0.3783), (-0.1777, -0.07004, 0.8348), (-0.2195, -0.06944, 0.8172), (-0.1381, -0.06944, 0.8808), (-0.2489, 0.0, 0.7779), (-0.2449, -0.07157, 0.7743), (-0.09322, -0.08207, 0.9057), (-0.06172, -0.09236, 0.9576), (-0.01258, -0.08769, 0.9997), (0.05757, -0.08779, 1.023), (0.1176, -0.06942, 1.026), (0.1808, -0.06943, 1.004), (0.2435, -0.103, 0.7373), (0.2182, -0.07917, 0.916), (0.2416, -0.07917, 0.8154), (0.2309, -0.103, 0.5236), (0.2414, -0.103, 0.6344), (0.2074, -0.06943, 0.982), (0.2352, -0.04446, 0.9256), (0.2552, -0.04446, 0.8205), (-0.06022, -0.03472, 0.7945), (0.2565, -0.06829, 0.7407), (0.2553, -0.06829, 0.6357), (0.2516, -0.06829, 0.5235), (0.2274, -0.06829, 0.4397), (0.1992, -0.03472, 0.3783), (-0.2131, -0.03472, 0.9639), (-0.1852, -0.03472, 1.01), (-0.1734, -0.03408, 1.08), (-0.2557, -0.03472, 0.9144), (-0.1246, -0.03472, 1.141), (-0.28, -0.03472, 0.8692), (-0.02114, -0.03472, 1.168), (-0.2791, -0.03472, 0.7928), (0.06643, -0.03472, 1.159), (-0.2183, -0.03472, 0.7467), (0.1604, -0.03472, 1.098), (-0.1558, -0.03472, 0.7624), (0.2038, -0.03472, 1.028), (-0.1358, -0.03472, 0.7884), (-0.2461, -0.03678, 0.7751), (-0.02114, 0.0, 1.168), (-0.02114, 0.0, 1.168), (-0.02114, -0.03472, 1.168), (-0.1246, -0.03472, 1.141), (-0.1246, 0.0, 1.141), (-0.02114, 0.0, 1.168), (0.2282, 0.0, 0.4397), (0.236, -0.03472, 0.9256), (0.2552, -0.04446, 0.8205), (0.2565, -0.06829, 0.7407), (0.2553, -0.06829, 0.6357), (0.2516, -0.06829, 0.5235), (0.2282, -0.03472, 0.4397), (-0.02114, -0.03472, 1.168), (0.06643, -0.03472, 1.159), (0.1604, -0.03472, 1.098), (0.2038, -0.03472, 1.028), (-0.02114, 0.0, 1.168), (-0.1246, 0.0, 1.141), (-0.1246, -0.03472, 1.141), (-0.02114, -0.03472, 1.168), (0.03729, 0.0, 1.2), (-0.02114, 0.0, 1.168), (0.03729, -0.03471, 1.2), (-0.1273, -0.03468, 1.156), (0.03729, 0.0, 1.2), (-0.06618, -0.03471, 1.173), (-0.06622, 0.0, 1.173), (-0.03202, -0.08998, 1.205), (-0.03202, -0.03468, 1.205), (0.2282, 0.0, 0.4397), (0.236, -0.03472, 0.9256), (0.2552, -0.04446, 0.8205), (0.2565, -0.04446, 0.7407), (0.256, -0.03472, 0.6357), (0.2524, -0.03472, 0.5235), (0.2282, -0.03472, 0.4397), (-0.02114, -0.03472, 1.168), (0.06643, -0.03472, 1.159), (0.1604, -0.03472, 1.098), (0.2038, -0.03472, 1.028), (0.2282, 0.0, 0.4397), (0.236, -0.03472, 0.9256), (0.2559, -0.03472, 0.8205), (0.2572, -0.03472, 0.7407), (0.256, -0.03472, 0.6357), (0.2524, -0.03472, 0.5235), (0.2282, -0.03472, 0.4397), (-0.02114, -0.03472, 1.168), (0.06643, -0.03472, 1.159), (0.1604, -0.03472, 1.098), (0.2038, -0.03472, 1.028), (-0.05739, -0.03893, 1.226), (-0.1273, -0.08998, 1.156), (-0.05739, -0.08566, 1.226), (-0.1291, -0.08566, 1.189), (-0.1292, -0.03893, 1.189), (0.2866, 0.0, 0.4718), (0.2944, -0.03471, 0.9578), (0.3144, -0.03471, 0.8527), (0.3157, -0.03471, 0.7728), (0.3144, -0.03471, 0.6679), (0.3108, -0.03471, 0.5557), (0.2866, -0.03471, 0.4718), (0.03729, -0.03471, 1.2), (0.1249, -0.03471, 1.191), (0.2188, -0.03471, 1.13), (0.2623, -0.03471, 1.06), (0.03729, 0.0, 1.2), (-0.06622, 0.0, 1.173), (0.03729, -0.03471, 1.2), (-0.06618, -0.03471, 1.173), (0.1249, 0.0, 1.191), (0.03729, 0.0, 1.2), (0.2188, 0.0, 1.13), (0.2623, 0.0, 1.06), (0.3144, 0.0, 0.8527), (0.2944, 0.0, 0.9578), (0.3157, 0.0, 0.7728), (0.3144, 0.0, 0.6679), (0.3108, 0.0, 0.5557), (0.2866, 0.0, 0.4718), (0.2944, -0.03471, 0.9578), (0.3144, -0.03471, 0.8527), (0.3157, -0.03471, 0.7728), (0.3144, -0.03471, 0.6679), (0.3108, -0.03471, 0.5557), (0.2866, -0.03471, 0.4718), (0.03729, -0.03471, 1.2), (0.1249, -0.03471, 1.191), (0.2188, -0.03471, 1.13), (0.2623, -0.03471, 1.06), (-0.1262, -0.04115, 1.201), (-0.1262, -0.08339, 1.201), (-0.07607, -0.08339, 1.245), (-0.07607, -0.04115, 1.245), (-0.1227, -0.04547, 1.217), (-0.1227, -0.05845, 1.217), (-0.09258, -0.05845, 1.243), (-0.09258, -0.04547, 1.243), (0.1957, -0.103, 0.3783), (0.1641, -0.06943, 1.081), (0.07577, -0.06943, 1.135), (-0.2689, -0.06944, 0.8596), (-0.2449, -0.06944, 0.9031), (-0.1994, -0.06944, 0.9487), (-0.276, 0.0, 0.7987), (-0.2741, -0.07164, 0.7966), (0.2236, -0.103, 0.4398), (-0.006778, -0.08633, 1.141), (-0.09487, -0.0938, 1.057), (-0.1315, -0.09245, 1.052), (-0.1454, -0.09304, 1.018), (0.2322, -0.07918, 0.9239), (0.2542, -0.103, 0.7401), (0.2528, -0.07918, 0.8196), (0.2479, -0.103, 0.5235), (0.2528, -0.103, 0.6355), (0.2032, -0.06943, 1.023), (-0.275, -0.03701, 0.7977), (-0.2215, -0.06944, 0.7491), (-0.2215, 0.0, 0.7491), (-0.09296, -0.06944, 0.8308), (0.2268, -0.06944, 0.955), (-0.1615, -0.06944, 0.8154), (-0.1824, -0.06944, 0.7852), (-0.03881, -0.07474, 0.8398), (0.005453, -0.0993, 0.8833), (0.05489, -0.09776, 0.9145), (0.105, -0.09792, 0.935), (0.1485, -0.06941, 0.9467), (0.193, -0.06942, 0.9474), (0.2141, -0.06943, 0.9438), (0.2268, -0.03472, 0.955), (-0.2215, -0.03472, 0.7491), (0.2268, -0.03472, 0.955), (0.2268, -0.03472, 0.955), (0.2268, -0.03472, 0.955), (0.2852, -0.03471, 0.9872), (0.2852, 0.0, 0.9872), (0.2852, -0.03471, 0.9872), (0.2244, -0.06943, 0.9522), (-0.1777, -0.07004, 0.8348), (-0.2195, -0.06944, 0.8172), (-0.2489, 0.0, 0.7779), (-0.2449, -0.07157, 0.7743), (-0.2461, -0.03678, 0.7751), (-0.2215, -0.06944, 0.7491), (-0.2215, 0.0, 0.7491), (-0.1615, -0.06944, 0.8154), (-0.1824, -0.06944, 0.7852), (-0.2215, -0.03472, 0.7491), (-0.1777, 0.0, 0.8348), (-0.2195, 0.0, 0.8172), (-0.2489, 0.0, 0.7779), (-0.2449, 0.0, 0.7743), (-0.2461, 0.0, 0.7751), (-0.2215, 0.0, 0.7491), (-0.2215, 0.0, 0.7491), (-0.1615, 0.0, 0.8154), (-0.1824, 0.0, 0.7852), (-0.2215, 0.0, 0.7491), (0.1755, -0.06943, 1.028), (0.1045, -0.06942, 1.06), (-0.1574, -0.06944, 0.9021), (-0.2574, 0.0, 0.7845), (-0.2541, -0.07159, 0.7813), (0.2117, -0.103, 0.4403), (0.03736, -0.08733, 1.06), (-0.07581, -0.08741, 1.037), (-0.09819, -0.09054, 1.002), (-0.1304, -0.08409, 1.001), (0.2226, -0.07917, 0.9185), (0.2469, -0.103, 0.7382), (0.2451, -0.07917, 0.8167), (0.2363, -0.103, 0.5236), (0.2449, -0.103, 0.6348), (0.2061, -0.06943, 0.9948), (0.1871, -0.103, 0.3783), (-0.235, -0.06944, 0.8305), (-0.1988, -0.06985, 0.8562), (-0.2552, -0.03685, 0.7822), (0.2173, -0.06943, 0.9464), (-0.1041, -0.08631, 1.115), (-0.1529, -0.08671, 1.058), (-0.1671, -0.08797, 0.9951), (-0.04134, -0.08725, 1.036), (-0.1164, -0.08392, 0.9338), (-0.09035, -0.09058, 0.9893), (-0.09102, -0.09381, 1.066), (-0.1267, -0.09249, 1.045), (-0.1553, -0.0927, 1.017), (-0.06481, -0.08725, 1.038), (-0.1348, -0.08303, 0.9919), (-0.102, -0.09045, 1.009), (-0.08943, -0.08421, 1.053), (-0.14, -0.08345, 1.014), (-0.0757, -0.08229, 1.037), (-0.1303, -0.07896, 1.001), (-0.1213, -0.0829, 1.041), (-0.1019, -0.08533, 1.009), (-0.1186, -0.09371, 1.037), (-0.1041, -0.09551, 1.013), (-0.09483, -0.09468, 1.046), (-0.1325, -0.09412, 1.017), (-0.08458, -0.09325, 1.034), (-0.1253, -0.09076, 1.007)], [], [(125, 147, 134, 33), (22, 113, 44, 45), (31, 140, 146, 117), (22, 45, 46, 24), (114, 143, 142, 112), (24, 46, 47, 25), (115, 144, 143, 114), (25, 47, 48, 26), (131, 150, 149, 129), (26, 48, 49, 27), (118, 32, 31, 117), (120, 36, 37, 119), (27, 49, 50, 28), (0, 30, 32, 118, 7, 234, 312, 93, 86, 85, 74, 71), (121, 35, 36, 120), (28, 50, 51, 29), (119, 37, 38, 122), (123, 34, 35, 121), (0, 56, 29, 51, 30), (122, 38, 39, 124), (142, 166, 165, 141), (124, 39, 40, 126), (116, 145, 144, 115), (268, 255, 41, 128), (117, 146, 145, 116), (128, 41, 42, 130), (267, 269, 150, 131), (130, 42, 43, 132), (132, 43, 44, 113), (28, 29, 56, 53), (259, 254, 19, 20), (22, 24, 54, 57), (24, 25, 52, 54), (25, 26, 58, 52), (26, 27, 55, 58), (27, 28, 53, 55), (258, 259, 20, 21), (58, 63, 59, 52), (56, 0, 60, 53), (55, 64, 63, 58), (53, 60, 64, 55), (54, 62, 61, 57), (52, 59, 62, 54), (264, 265, 104, 103), (60, 66, 67, 64), (62, 69, 68, 61), (63, 65, 70, 59), (59, 70, 69, 62), (0, 71, 66, 60), (64, 67, 65, 63), (70, 75, 72, 69), (71, 74, 73, 66), (66, 73, 76, 67), (317, 12, 13, 318), (69, 72, 77, 68), (67, 76, 78, 65), (65, 78, 75, 70), (75, 80, 81, 72), (76, 82, 79, 78), (74, 85, 83, 73), (78, 79, 80, 75), (73, 83, 82, 76), (317, 243, 11, 12), (72, 81, 84, 77), (85, 86, 87, 83), (79, 92, 88, 80), (83, 87, 91, 82), (80, 88, 90, 81), (243, 236, 10, 11), (82, 91, 92, 79), (81, 90, 89, 84), (249, 2, 1, 247), (242, 6, 5, 250), (248, 3, 2, 249), (92, 109, 105, 88), (234, 7, 6, 242), (250, 5, 4, 251), (251, 4, 3, 248), (263, 264, 103, 102), (91, 108, 109, 92), (86, 93, 23, 87), (298, 96, 99, 321), (314, 94, 96, 298), (127, 148, 147, 125), (256, 22, 57, 260), (258, 21, 22, 256), (236, 235, 9, 10), (262, 263, 102, 101), (261, 262, 101, 100), (260, 261, 100, 99), (314, 313, 95, 94), (313, 300, 98, 95), (315, 299, 97, 133), (265, 266, 110, 104), (88, 105, 107, 90), (87, 23, 108, 91), (90, 107, 106, 89), (275, 257, 8, 252), (311, 296, 104, 110), (300, 315, 133, 98), (257, 267, 131, 8), (21, 132, 113, 22), (20, 130, 132, 21), (8, 131, 129, 9), (19, 128, 130, 20), (9, 129, 127, 10), (254, 268, 128, 19), (10, 127, 125, 11), (17, 124, 126, 18), (125, 163, 162, 11), (16, 122, 124, 17), (12, 123, 121, 13), (15, 119, 122, 16), (13, 121, 120, 14), (14, 120, 119, 15), (7, 118, 117, 6), (6, 117, 116, 5), (5, 116, 115, 4), (4, 115, 114, 3), (3, 114, 112, 2), (2, 112, 111, 1), (269, 270, 174, 150), (123, 153, 152, 34), (143, 167, 166, 142), (125, 154, 153, 123), (144, 168, 167, 143), (145, 169, 168, 144), (146, 170, 169, 145), (147, 171, 156, 134), (148, 172, 171, 147), (129, 149, 148, 127), (112, 142, 141, 111), (169, 180, 179, 168), (170, 181, 180, 169), (171, 182, 135, 156), (172, 183, 182, 171), (164, 175, 181, 170), (154, 136, 137, 153), (173, 184, 183, 172), (151, 139, 136, 154), (174, 185, 184, 173), (166, 177, 176, 165), (150, 174, 173, 149), (33, 151, 154, 125), (149, 173, 172, 148), (140, 164, 170, 146), (181, 197, 196, 180), (182, 198, 155, 135), (183, 199, 198, 182), (175, 191, 197, 181), (136, 157, 160, 137), (184, 200, 199, 183), (139, 159, 157, 136), (137, 160, 161, 138), (185, 201, 200, 184), (177, 193, 192, 176), (168, 179, 178, 167), (167, 178, 177, 166), (270, 271, 185, 174), (153, 137, 138, 152), (157, 204, 205, 160), (200, 224, 223, 199), (160, 205, 203, 161), (201, 225, 224, 200), (193, 217, 216, 192), (272, 274, 225, 201), (194, 218, 217, 193), (159, 202, 204, 157), (195, 219, 218, 194), (196, 220, 219, 195), (180, 196, 195, 179), (179, 195, 194, 178), (178, 194, 193, 177), (271, 272, 201, 185), (204, 202, 203, 205), (217, 210, 211, 216), (218, 212, 210, 217), (219, 213, 212, 218), (220, 214, 213, 219), (221, 215, 214, 220), (223, 206, 207, 222), (224, 208, 206, 223), (225, 209, 208, 224), (274, 273, 209, 225), (191, 215, 221, 197), (199, 223, 222, 198), (198, 222, 207, 155), (197, 221, 220, 196), (162, 188, 189, 187), (12, 187, 158, 123), (11, 162, 187, 12), (123, 158, 163, 125), (186, 229, 228, 188), (163, 186, 188, 162), (187, 189, 190, 158), (158, 190, 186, 163), (226, 230, 233, 229), (189, 227, 226, 190), (190, 226, 229, 186), (188, 228, 227, 189), (232, 233, 230, 231), (228, 232, 231, 227), (229, 233, 232, 228), (227, 231, 230, 226), (18, 126, 253, 241), (8, 9, 235, 252), (316, 275, 252, 311), (126, 40, 240, 253), (17, 18, 241, 237), (16, 17, 237, 238), (297, 296, 235, 236), (16, 238, 239, 15), (15, 239, 319, 14), (310, 251, 248, 307), (309, 250, 251, 310), (312, 234, 242, 301), (307, 248, 249, 308), (301, 242, 250, 309), (308, 249, 247, 306), (302, 297, 236, 243), (320, 302, 243, 317), (328, 303, 331, 334), (244, 324, 333, 329), (306, 247, 275, 316), (216, 211, 273, 274), (176, 192, 272, 271), (192, 216, 274, 272), (165, 176, 271, 270), (141, 165, 270, 269), (1, 111, 267, 257), (247, 1, 257, 275), (89, 106, 266, 265), (57, 61, 261, 260), (61, 68, 262, 261), (68, 77, 263, 262), (94, 258, 256, 96), (96, 256, 260, 99), (77, 84, 264, 263), (84, 89, 265, 264), (111, 141, 269, 267), (254, 259, 284, 281), (94, 95, 277, 276), (258, 94, 276, 283), (95, 98, 279, 277), (98, 133, 280, 279), (268, 254, 281, 285), (255, 268, 285, 282), (259, 258, 283, 284), (133, 97, 278, 280), (283, 276, 286, 293), (281, 284, 294, 291), (279, 280, 290, 289), (276, 277, 287, 286), (282, 285, 295, 292), (285, 281, 291, 295), (277, 279, 289, 287), (284, 283, 293, 294), (280, 278, 288, 290), (106, 306, 316, 266), (318, 13, 14, 319), (99, 100, 322, 321), (100, 101, 320, 322), (101, 102, 302, 320), (102, 103, 297, 302), (107, 308, 306, 106), (23, 301, 309, 108), (105, 307, 308, 107), (93, 312, 301, 23), (108, 309, 310, 109), (109, 310, 307, 105), (103, 104, 296, 297), (266, 316, 311, 110), (241, 253, 315, 300), (252, 235, 296, 311), (253, 240, 299, 315), (237, 241, 300, 313), (238, 237, 313, 314), (238, 314, 298, 239), (239, 298, 321, 319), (245, 323, 317, 318), (325, 245, 318, 319), (323, 326, 320, 317), (327, 325, 319, 321), (304, 327, 321, 322), (326, 304, 322, 320), (324, 244, 323, 245), (246, 324, 245, 325), (244, 303, 326, 323), (305, 246, 325, 327), (328, 305, 327, 304), (303, 328, 304, 326), (333, 330, 338, 335), (330, 332, 340, 338), (246, 305, 332, 330), (324, 246, 330, 333), (305, 328, 334, 332), (303, 244, 329, 331), (336, 339, 337, 335), (340, 336, 335, 338), (332, 334, 336, 340), (331, 329, 337, 339), (329, 333, 335, 337), (334, 331, 339, 336)])
me_cube_005.polygons.foreach_set('use_smooth', [True] * 303)
_uv = me_cube_005.uv_layers.new(name='UVMap')
_uv.uv.foreach_set('vector', [0.0, 0.0, 0.0, 0.0, 0.0, 0.0, 0.0, 0.0, 0.0, 0.0, 0.0, 0.0, 0.0, 0.0, 0.0, 0.0, 0.0, 0.0, 0.0, 0.0, 0.0, 0.0, 0.0, 0.0, 0.0, 0.0, 0.0, 0.0, 0.0, 0.0, 0.0, 0.0, 0.0, 0.0, 0.0, 0.0, 0.0, 0.0, 0.0, 0.0, 0.0, 0.0, 0.0, 0.0, 0.0, 0.0, 0.0, 0.0, 0.0, 0.0, 0.0, 0.0, 0.0, 0.0, 0.0, 0.0, 0.0, 0.0, 0.0, 0.0, 0.0, 0.0, 0.0, 0.0, 0.0, 0.0, 0.0, 0.0, 0.0, 0.0, 0.0, 0.0, 0.0, 0.0, 0.0, 0.0, 0.0, 0.0, 0.0, 0.0, 0.0, 0.0, 0.0, 0.0, 0.0, 0.0, 0.0, 0.0, 0.0, 0.0, 0.0, 0.0, 0.0, 0.0, 0.0, 0.0, 0.0, 0.0, 0.0, 0.0, 0.0, 0.0, 0.0, 0.0, 0.0, 0.0, 0.0, 0.0, 0.0, 0.0, 0.0, 0.0, 0.0, 0.0, 0.0, 0.0, 0.0, 0.0, 0.0, 0.0, 0.0, 0.0, 0.0, 0.0, 0.0, 0.0, 0.0, 0.0, 0.0, 0.0, 0.0, 0.0, 0.0, 0.0, 0.0, 0.0, 0.0, 0.0, 0.0, 0.0, 0.0, 0.0, 0.0, 0.0, 0.0, 0.0, 0.0, 0.0, 0.0, 0.0, 0.0, 0.0, 0.0, 0.0, 0.0, 0.0, 0.0, 0.0, 0.0, 0.0, 0.0, 0.0, 0.0, 0.0, 0.0, 0.0, 0.0, 0.0, 0.0, 0.0, 0.0, 0.0, 0.0, 0.0, 0.0, 0.0, 0.0, 0.0, 0.0, 0.0, 0.0, 0.0, 0.0, 0.0, 0.0, 0.0, 0.0, 0.0, 0.0, 0.0, 0.0, 0.0, 0.0, 0.0, 0.0, 0.0, 0.0, 0.0, 0.0, 0.0, 0.0, 0.0, 0.0, 0.0, 0.0, 0.0, 0.0, 0.0, 0.0, 0.0, 0.0, 0.0, 0.0, 0.0, 0.0, 0.0, 0.0, 0.0, 0.0, 0.0, 0.0, 0.0, 0.0, 0.0, 0.0, 0.0, 0.0, 0.0, 0.0, 0.0, 0.0, 0.0, 0.0, 0.0, 0.0, 0.0, 0.0, 0.0, 0.0, 0.0, 0.0, 0.0, 0.0, 0.0, 0.0, 0.0, 0.0, 0.0, 0.0, 0.0, 0.0, 0.0, 0.0, 0.0, 0.0, 0.0, 0.0, 0.0, 0.0, 0.0, 0.0, 0.0, 0.0, 0.0, 0.0, 0.0, 0.0, 0.0, 0.0, 0.0, 0.0, 0.0, 0.0, 0.0, 0.0, 0.0, 0.0, 0.0, 0.0, 0.0, 0.0, 0.0, 0.0, 0.0, 0.0, 0.0, 0.0, 0.0, 0.0, 0.0, 0.0, 0.0, 0.0, 0.0, 0.0, 0.0, 0.0, 0.0, 0.0, 0.0, 0.0, 0.0, 0.0, 0.0, 0.0, 0.0, 0.0, 0.0, 0.0, 0.0, 0.0, 0.0, 0.0, 0.0, 0.0, 0.0, 0.0, 0.0, 0.0, 0.0, 0.0, 0.0, 0.0, 0.0, 0.0, 0.0, 0.0, 0.0, 0.0, 0.0, 0.0, 0.0, 0.0, 0.0, 0.0, 0.0, 0.0, 0.0, 0.0, 0.0, 0.0, 0.0, 0.0, 0.0, 0.0, 0.0, 0.0, 0.0, 0.0, 0.0, 0.0, 0.0, 0.0, 0.0, 0.0, 0.0, 0.0, 0.0, 0.0, 0.0, 0.0, 0.0, 0.0, 0.0, 0.0, 0.0, 0.0, 0.0, 0.0, 0.0, 0.0, 0.0, 0.0, 0.0, 0.0, 0.0, 0.0, 0.0, 0.0, 0.0, 0.0, 0.0, 0.0, 0.0, 0.0, 0.0, 0.0, 0.0, 0.0, 0.0, 0.0, 0.0, 0.0, 0.0, 0.0, 0.0, 0.0, 0.0, 0.0, 0.0, 0.0, 0.0, 0.0, 0.0, 0.0, 0.0, 0.0, 0.0, 0.0, 0.0, 0.0, 0.0, 0.0, 0.0, 0.0, 0.0, 0.0, 0.0, 0.0, 0.0, 0.0, 0.0, 0.0, 0.0, 0.0, 0.0, 0.0, 0.0, 0.0, 0.0, 0.0, 0.0, 0.0, 0.0, 0.0, 0.0, 0.0, 0.0, 0.0, 0.0, 0.0, 0.0, 0.0, 0.0, 0.0, 0.0, 0.0, 0.0, 0.0, 0.0, 0.0, 0.0, 0.0, 0.0, 0.0, 0.0, 0.0, 0.0, 0.0, 0.0, 0.0, 0.0, 0.0, 0.0, 0.0, 0.0, 0.0, 0.0, 0.0, 0.0, 0.0, 0.0, 0.0, 0.0, 0.0, 0.0, 0.0, 0.0, 0.0, 0.0, 0.0, 0.0, 0.0, 0.0, 0.0, 0.0, 0.0, 0.0, 0.0, 0.0, 0.0, 0.0, 0.0, 0.0, 0.0, 0.0, 0.0, 0.0, 0.0, 0.0, 0.0, 0.0, 0.0, 0.0, 0.0, 0.0, 0.0, 0.0, 0.0, 0.0, 0.0, 0.0, 0.0, 0.0, 0.0, 0.0, 0.0, 0.0, 0.0, 0.0, 0.0, 0.0, 0.0, 0.0, 0.0, 0.0, 0.0, 0.0, 0.0, 0.0, 0.0, 0.0, 0.0, 0.0, 0.0, 0.0, 0.0, 0.0, 0.0, 0.0, 0.0, 0.0, 0.0, 0.0, 0.0, 0.0, 0.0, 0.0, 0.0, 0.0, 0.0, 0.0, 0.0, 0.0, 0.0, 0.0, 0.0, 0.0, 0.0, 0.0, 0.0, 0.0, 0.0, 0.0, 0.0, 0.0, 0.0, 0.0, 0.0, 0.0, 0.0, 0.0, 0.0, 0.0, 0.0, 0.0, 0.0, 0.0, 0.0, 0.0, 0.0, 0.0, 0.0, 0.0, 0.0, 0.0, 0.0, 0.0, 0.0, 0.0, 0.0, 0.0, 0.0, 0.0, 0.0, 0.0, 0.0, 0.0, 0.0, 0.0, 0.0, 0.0, 0.0, 0.0, 0.0, 0.0, 0.0, 0.0, 0.0, 0.0, 0.0, 0.0, 0.0, 0.0, 0.0, 0.0, 0.0, 0.0, 0.0, 0.0, 0.0, 0.0, 0.0, 0.0, 0.0, 0.0, 0.0, 0.0, 0.0, 0.0, 0.0, 0.0, 0.0, 0.0, 0.0, 0.0, 0.0, 0.0, 0.0, 0.0, 0.0, 0.0, 0.0, 0.0, 0.0, 0.0, 0.0, 0.0, 0.0, 0.0, 0.0, 0.0, 0.0, 0.0, 0.0, 0.0, 0.0, 0.0, 0.0, 0.0, 0.0, 0.0, 0.0, 0.0, 0.0, 0.0, 0.0, 0.0, 0.0, 0.0, 0.0, 0.0, 0.0, 0.0, 0.0, 0.0, 0.0, 0.0, 0.0, 0.0, 0.0, 0.0, 0.0, 0.0, 0.0, 0.0, 0.0, 0.0, 0.0, 0.0, 0.0, 0.0, 0.0, 0.0, 0.0, 0.0, 0.0, 0.0, 0.0, 0.0, 0.0, 0.0, 0.0, 0.0, 0.0, 0.0, 0.0, 0.0, 0.0, 0.0, 0.0, 0.0, 0.0, 0.0, 0.0, 0.0, 0.0, 0.0, 0.0, 0.0, 0.0, 0.0, 0.0, 0.0, 0.0, 0.0, 0.0, 0.0, 0.0, 0.0, 0.0, 0.0, 0.0, 0.0, 0.0, 0.0, 0.0, 0.0, 0.0, 0.0, 0.0, 0.0, 0.0, 0.0, 0.0, 0.0, 0.0, 0.0, 0.0, 0.0, 0.0, 0.0, 0.0, 0.0, 0.0, 0.0, 0.0, 0.0, 0.0, 0.0, 0.0, 0.0, 0.0, 0.0, 0.0, 0.0, 0.0, 0.0, 0.0, 0.0, 0.0, 0.0, 0.0, 0.0, 0.0, 0.0, 0.0, 0.0, 0.0, 0.0, 0.0, 0.0, 0.0, 0.0, 0.0, 0.0, 0.0, 0.0, 0.0, 0.0, 0.0, 0.0, 0.0, 0.0, 0.0, 0.0, 0.0, 0.0, 0.0, 0.0, 0.0, 0.0, 0.0, 0.0, 0.0, 0.0, 0.0, 0.0, 0.0, 0.0, 0.0, 0.0, 0.0, 0.0, 0.0, 0.0, 0.0, 0.0, 0.0, 0.0, 0.0, 0.0, 0.0, 0.0, 0.0, 0.0, 0.0, 0.0, 0.0, 0.0, 0.0, 0.0, 0.0, 0.0, 0.0, 0.0, 0.0, 0.0, 0.0, 0.0, 0.0, 0.0, 0.0, 0.0, 0.0, 0.0, 0.0, 0.0, 0.0, 0.0, 0.0, 0.0, 0.0, 0.0, 0.0, 0.0, 0.0, 0.0, 0.0, 0.0, 0.0, 0.0, 0.0, 0.0, 0.0, 0.0, 0.0, 0.0, 0.0, 0.0, 0.0, 0.0, 0.0, 0.0, 0.0, 0.0, 0.0, 0.0, 0.0, 0.0, 0.0, 0.0, 0.0, 0.0, 0.0, 0.0, 0.0, 0.0, 0.0, 0.0, 0.0, 0.0, 0.0, 0.0, 0.0, 0.0, 0.0, 0.0, 0.0, 0.0, 0.0, 0.0, 0.0, 0.0, 0.0, 0.0, 0.0, 0.0, 0.0, 0.0, 0.0, 0.0, 0.0, 0.0, 0.0, 0.0, 0.0, 0.0, 0.0, 0.0, 0.0, 0.0, 0.0, 0.0, 0.0, 0.0, 0.0, 0.0, 0.0, 0.0, 0.0, 0.0, 0.0, 0.0, 0.0, 0.0, 0.0, 0.0, 0.0, 0.0, 0.0, 0.0, 0.0, 0.0, 0.0, 0.0, 0.0, 0.0, 0.0, 0.0, 0.0, 0.0, 0.0, 0.0, 0.0, 0.0, 0.0, 0.0, 0.0, 0.0, 0.0, 0.0, 0.0, 0.0, 0.0, 0.0, 0.0, 0.0, 0.0, 0.0, 0.0, 0.0, 0.0, 0.0, 0.0, 0.0, 0.0, 0.0, 0.0, 0.0, 0.0, 0.0, 0.0, 0.0, 0.0, 0.0, 0.0, 0.0, 0.0, 0.0, 0.0, 0.0, 0.0, 0.0, 0.0, 0.0, 0.0, 0.0, 0.0, 0.0, 0.0, 0.0, 0.0, 0.0, 0.0, 0.0, 0.0, 0.0, 0.0, 0.0, 0.0, 0.0, 0.0, 0.0, 0.0, 0.0, 0.0, 0.0, 0.0, 0.0, 0.0, 0.0, 0.0, 0.0, 0.0, 0.0, 0.0, 0.0, 0.0, 0.0, 0.0, 0.0, 0.0, 0.0, 0.0, 0.0, 0.0, 0.0, 0.0, 0.0, 0.0, 0.0, 0.0, 0.0, 0.0, 0.0, 0.0, 0.0, 0.0, 0.0, 0.0, 0.0, 0.0, 0.0, 0.0, 0.0, 0.0, 0.0, 0.0, 0.0, 0.0, 0.0, 0.0, 0.0, 0.0, 0.0, 0.0, 0.0, 0.0, 0.0, 0.0, 0.0, 0.0, 0.0, 0.0, 0.0, 0.0, 0.0, 0.0, 0.0, 0.0, 0.0, 0.0, 0.0, 0.0, 0.0, 0.0, 0.0, 0.0, 0.0, 0.0, 0.0, 0.0, 0.0, 0.0, 0.0, 0.0, 0.0, 0.0, 0.0, 0.0, 0.0, 0.0, 0.0, 0.0, 0.0, 0.0, 0.0, 0.0, 0.0, 0.0, 0.0, 0.0, 0.0, 0.0, 0.0, 0.0, 0.0, 0.0, 0.0, 0.0, 0.0, 0.0, 0.0, 0.0, 0.0, 0.0, 0.0, 0.0, 0.0, 0.0, 0.0, 0.0, 0.0, 0.0, 0.0, 0.0, 0.0, 0.0, 0.0, 0.0, 0.0, 0.0, 0.0, 0.0, 0.0, 0.0, 0.0, 0.0, 0.0, 0.0, 0.0, 0.0, 0.0, 0.0, 0.0, 0.0, 0.0, 0.0, 0.0, 0.0, 0.0, 0.0, 0.0, 0.0, 0.0, 0.0, 0.0, 0.0, 0.0, 0.0, 0.0, 0.0, 0.0, 0.0, 0.0, 0.0, 0.0, 0.0, 0.0, 0.0, 0.0, 0.0, 0.0, 0.0, 0.0, 0.0, 0.0, 0.0, 0.0, 0.0, 0.0, 0.0, 0.0, 0.0, 0.0, 0.0, 0.0, 0.0, 0.0, 0.0, 0.0, 0.0, 0.0, 0.0, 0.0, 0.0, 0.0, 0.0, 0.0, 0.0, 0.0, 0.0, 0.0, 0.0, 0.0, 0.0, 0.0, 0.0, 0.0, 0.0, 0.0, 0.0, 0.0, 0.0, 0.0, 0.0, 0.0, 0.0, 0.0, 0.0, 0.0, 0.0, 0.0, 0.0, 0.0, 0.0, 0.0, 0.0, 0.0, 0.0, 0.0, 0.0, 0.0, 0.0, 0.0, 0.0, 0.0, 0.0, 0.0, 0.0, 0.0, 0.0, 0.0, 0.0, 0.0, 0.0, 0.0, 0.0, 0.0, 0.0, 0.0, 0.0, 0.0, 0.0, 0.0, 0.0, 0.0, 0.0, 0.0, 0.0, 0.0, 0.0, 0.0, 0.0, 0.0, 0.0, 0.0, 0.0, 0.0, 0.0, 0.0, 0.0, 0.0, 0.0, 0.0, 0.0, 0.0, 0.0, 0.0, 0.0, 0.0, 0.0, 0.0, 0.0, 0.0, 0.0, 0.0, 0.0, 0.0, 0.0, 0.0, 0.0, 0.0, 0.0, 0.0, 0.0, 0.0, 0.0, 0.0, 0.0, 0.0, 0.0, 0.0, 0.0, 0.0, 0.0, 0.0, 0.0, 0.0, 0.0, 0.0, 0.0, 0.0, 0.0, 0.0, 0.0, 0.0, 0.0, 0.0, 0.0, 0.0, 0.0, 0.0, 0.0, 0.0, 0.0, 0.0, 0.0, 0.0, 0.0, 0.0, 0.0, 0.0, 0.0, 0.0, 0.0, 0.0, 0.0, 0.0, 0.0, 0.0, 0.0, 0.0, 0.0, 0.0, 0.0, 0.0, 0.0, 0.0, 0.0, 0.0, 0.0, 0.0, 0.0, 0.0, 0.0, 0.0, 0.0, 0.0, 0.0, 0.0, 0.0, 0.0, 0.0, 0.0, 0.0, 0.0, 0.0, 0.0, 0.0, 0.0, 0.0, 0.0, 0.0, 0.0, 0.0, 0.0, 0.0, 0.0, 0.0, 0.0, 0.0, 0.0, 0.0, 0.0, 0.0, 0.0, 0.0, 0.0, 0.0, 0.0, 0.0, 0.0, 0.0, 0.0, 0.0, 0.0, 0.0, 0.0, 0.0, 0.0, 0.0, 0.0, 0.0, 0.0, 0.0, 0.0, 0.0, 0.0, 0.0, 0.0, 0.0, 0.0, 0.0, 0.0, 0.0, 0.0, 0.0, 0.0, 0.0, 0.0, 0.0, 0.0, 0.0, 0.0, 0.0, 0.0, 0.0, 0.0, 0.0, 0.0, 0.0, 0.0, 0.0, 0.0, 0.0, 0.0, 0.0, 0.0, 0.0, 0.0, 0.0, 0.0, 0.0, 0.0, 0.0, 0.0, 0.0, 0.0, 0.0, 0.0, 0.0, 0.0, 0.0, 0.0, 0.0, 0.0, 0.0, 0.0, 0.0, 0.0, 0.0, 0.0, 0.0, 0.0, 0.0, 0.0, 0.0, 0.0, 0.0, 0.0, 0.0, 0.0, 0.0, 0.0, 0.0, 0.0, 0.0, 0.0, 0.0, 0.0, 0.0, 0.0, 0.0, 0.0, 0.0, 0.0, 0.0, 0.0, 0.0, 0.0, 0.0, 0.0, 0.0, 0.0, 0.0, 0.0, 0.0, 0.0, 0.0, 0.0, 0.0, 0.0, 0.0, 0.0, 0.0, 0.0, 0.0, 0.0, 0.0, 0.0, 0.0, 0.0, 0.0, 0.0, 0.0, 0.0, 0.0, 0.0, 0.0, 0.0, 0.0, 0.0, 0.0, 0.0, 0.0, 0.0, 0.0, 0.0, 0.0, 0.0, 0.0, 0.0, 0.0, 0.0, 0.0, 0.0, 0.0, 0.0, 0.0, 0.0, 0.0, 0.0, 0.0, 0.0, 0.0, 0.0, 0.0, 0.0, 0.0, 0.0, 0.0, 0.0, 0.0, 0.0, 0.0, 0.0, 0.0, 0.0, 0.0, 0.0, 0.0, 0.0, 0.0, 0.0, 0.0, 0.0, 0.0, 0.0, 0.0, 0.0, 0.0, 0.0, 0.0, 0.0, 0.0, 0.0, 0.0, 0.0, 0.0, 0.0, 0.0, 0.0, 0.0, 0.0, 0.0, 0.0, 0.0, 0.0, 0.0, 0.0, 0.0, 0.0, 0.0, 0.0, 0.0, 0.0, 0.0, 0.0, 0.0, 0.0, 0.0, 0.0, 0.0, 0.0, 0.0, 0.0, 0.0, 0.0, 0.0, 0.0, 0.0, 0.0, 0.0, 0.0, 0.0, 0.0, 0.0, 0.0, 0.0, 0.0, 0.0, 0.0, 0.0, 0.0, 0.0, 0.0, 0.0, 0.0, 0.0, 0.0, 0.0, 0.0, 0.0, 0.0, 0.0, 0.0, 0.0, 0.0, 0.0, 0.0, 0.0, 0.0, 0.0, 0.0, 0.0, 0.0, 0.0, 0.0, 0.0, 0.0, 0.0, 0.0, 0.0, 0.0, 0.0, 0.0, 0.0, 0.0, 0.0, 0.0, 0.0, 0.0, 0.0, 0.0, 0.0, 0.0, 0.0, 0.0, 0.0, 0.0, 0.0, 0.0, 0.0, 0.0, 0.0, 0.0, 0.0, 0.0, 0.0, 0.0, 0.0, 0.0, 0.0, 0.0, 0.0, 0.0, 0.0, 0.0, 0.0, 0.0, 0.0, 0.0, 0.0, 0.0, 0.0, 0.0, 0.0, 0.0, 0.0, 0.0, 0.0, 0.0, 0.0, 0.0, 0.0, 0.0, 0.0, 0.0, 0.0, 0.0, 0.0, 0.0, 0.0, 0.0, 0.0, 0.0, 0.0, 0.0, 0.0, 0.0, 0.0, 0.0, 0.0, 0.0, 0.0, 0.0, 0.0, 0.0, 0.0, 0.0, 0.0, 0.0, 0.0, 0.0, 0.0, 0.0, 0.0, 0.0, 0.0, 0.0, 0.0, 0.0, 0.0, 0.0, 0.0, 0.0, 0.0, 0.0, 0.0, 0.0, 0.0, 0.0, 0.0, 0.0, 0.0, 0.0, 0.0, 0.0, 0.0, 0.0, 0.0, 0.0, 0.0, 0.0, 0.0, 0.0, 0.0, 0.0, 0.0, 0.0, 0.0, 0.0, 0.0, 0.0, 0.0, 0.0, 0.0, 0.0, 0.0, 0.0, 0.0, 0.0, 0.0, 0.0, 0.0, 0.0, 0.0, 0.0, 0.0, 0.0, 0.0, 0.0, 0.0, 0.0, 0.0, 0.0, 0.0, 0.0, 0.0, 0.0, 0.0, 0.0, 0.0, 0.0, 0.0, 0.0, 0.0, 0.0, 0.0, 0.0, 0.0, 0.0, 0.0, 0.0, 0.0, 0.0, 0.0, 0.0, 0.0, 0.0, 0.0, 0.0, 0.0, 0.0, 0.0, 0.0, 0.0, 0.0, 0.0, 0.0, 0.0, 0.0, 0.0, 0.0, 0.0, 0.0, 0.0, 0.0, 0.0, 0.0, 0.0, 0.0, 0.0, 0.0, 0.0, 0.0, 0.0, 0.0, 0.0, 0.0, 0.0, 0.0, 0.0, 0.0, 0.0, 0.0, 0.0, 0.0, 0.0, 0.0, 0.0, 0.0, 0.0, 0.0, 0.0, 0.0, 0.0, 0.0, 0.0, 0.0, 0.0, 0.0, 0.0, 0.0, 0.0, 0.0, 0.0, 0.0, 0.0, 0.0, 0.0, 0.0, 0.0, 0.0, 0.0, 0.0, 0.0, 0.0, 0.0, 0.0, 0.0, 0.0, 0.0, 0.0, 0.0, 0.0, 0.0, 0.0, 0.0, 0.0, 0.0, 0.0, 0.0, 0.0, 0.0, 0.0, 0.0, 0.0, 0.0, 0.0, 0.0, 0.0, 0.0, 0.0, 0.0, 0.0, 0.0, 0.0, 0.0, 0.0, 0.0, 0.0, 0.0, 0.0, 0.0, 0.0, 0.0, 0.0, 0.0, 0.0, 0.0, 0.0, 0.0, 0.0, 0.0, 0.0, 0.0, 0.0, 0.0, 0.0, 0.0, 0.0, 0.0, 0.0, 0.0, 0.0, 0.0, 0.0, 0.0, 0.0, 0.0, 0.0, 0.0, 0.0, 0.0, 0.0, 0.0, 0.0, 0.0, 0.0, 0.0, 0.0, 0.0, 0.0, 0.0, 0.0, 0.0, 0.0, 0.0, 0.0, 0.0, 0.0, 0.0, 0.0, 0.0, 0.0, 0.0, 0.0, 0.0, 0.0, 0.0, 0.0, 0.0, 0.0, 0.0, 0.0, 0.0, 0.0, 0.0, 0.0, 0.0, 0.0, 0.0, 0.0, 0.0, 0.0, 0.0, 0.0, 0.0, 0.0, 0.0, 0.0, 0.0, 0.0, 0.0, 0.0, 0.0, 0.0, 0.0, 0.0, 0.0, 0.0, 0.0, 0.0, 0.0, 0.0, 0.0, 0.0, 0.0, 0.0, 0.0, 0.0, 0.0, 0.0, 0.0, 0.0, 0.0, 0.0, 0.0, 0.0, 0.0, 0.0, 0.0, 0.0, 0.0, 0.0, 0.0, 0.0, 0.0, 0.0, 0.0, 0.0, 0.0, 0.0, 0.0, 0.0, 0.0, 0.0, 0.0, 0.0, 0.0, 0.0, 0.0, 0.0, 0.0, 0.0, 0.0, 0.0, 0.0, 0.0, 0.0, 0.0, 0.0, 0.0, 0.0, 0.0, 0.0, 0.0, 0.0, 0.0, 0.0, 0.0, 0.0, 0.0, 0.0, 0.0, 0.0, 0.0, 0.0, 0.0, 0.0, 0.0, 0.0, 0.0, 0.0, 0.0, 0.0, 0.0, 0.0, 0.0, 0.0, 0.0, 0.0, 0.0, 0.0, 0.0, 0.0, 0.0, 0.0, 0.0, 0.0, 0.0, 0.0, 0.0, 0.0, 0.0, 0.0, 0.0, 0.0, 0.0, 0.0, 0.0, 0.0, 0.0, 0.0, 0.0, 0.0, 0.0, 0.0, 0.0, 0.0, 0.0, 0.0, 0.0, 0.0, 0.0, 0.0, 0.0, 0.0, 0.0, 0.0, 0.0, 0.0, 0.0, 0.0, 0.0, 0.0, 0.0, 0.0, 0.0, 0.0, 0.0, 0.0, 0.0, 0.0, 0.0, 0.0, 0.0, 0.0, 0.0, 0.0, 0.0, 0.0, 0.0, 0.0, 0.0, 0.0, 0.0, 0.0, 0.0, 0.0, 0.0, 0.0, 0.0, 0.0, 0.0, 0.0, 0.0, 0.0, 0.0, 0.0, 0.0, 0.0, 0.0, 0.0, 0.0, 0.0, 0.0, 0.0, 0.0, 0.0, 0.0, 0.0, 0.0, 0.0, 0.0, 0.0, 0.0, 0.0, 0.0, 0.0, 0.0, 0.0, 0.0, 0.0, 0.0, 0.0, 0.0, 0.0, 0.0, 0.0, 0.0, 0.0, 0.0, 0.0, 0.0, 0.0, 0.0, 0.0, 0.0, 0.0, 0.0, 0.0, 0.0, 0.0, 0.0, 0.0, 0.0, 0.0, 0.0, 0.0, 0.0, 0.0, 0.0, 0.0, 0.0, 0.0, 0.0, 0.0, 0.0, 0.0, 0.0, 0.0, 0.0, 0.0, 0.0, 0.0, 0.0, 0.0, 0.0, 0.0, 0.0, 0.0, 0.0, 0.0, 0.0, 0.0, 0.0, 0.0, 0.0, 0.0, 0.0, 0.0, 0.0, 0.0, 0.0, 0.0, 0.0, 0.0, 0.0, 0.0, 0.0, 0.0, 0.0, 0.0, 0.0, 0.0, 0.0, 0.0, 0.0, 0.0, 0.0, 0.0, 0.0, 0.0, 0.0, 0.0, 0.0, 0.0, 0.0, 0.0, 0.0, 0.0, 0.0, 0.0, 0.0, 0.0, 0.0, 0.0, 0.0, 0.0, 0.0, 0.0, 0.0, 0.0, 0.0, 0.0, 0.0, 0.0, 0.0, 0.0, 0.0, 0.0, 0.0, 0.0, 0.0, 0.0, 0.0, 0.0, 0.0, 0.0, 0.0, 0.0, 0.0, 0.0, 0.0, 0.0, 0.0, 0.0, 0.0, 0.0, 0.0, 0.0, 0.0, 0.0, 0.0, 0.0, 0.0, 0.0, 0.0, 0.0, 0.0, 0.0, 0.0, 0.0, 0.0, 0.0, 0.0, 0.0, 0.0, 0.0, 0.0, 0.0, 0.0, 0.0, 0.0, 0.0, 0.0, 0.0, 0.0, 0.0, 0.0, 0.0, 0.0, 0.0, 0.0, 0.0, 0.0, 0.0, 0.0, 0.0, 0.0, 0.0, 0.0, 0.0, 0.0, 0.0, 0.0, 0.0, 0.0, 0.0, 0.0, 0.0, 0.0, 0.0, 0.0, 0.0, 0.0, 0.0, 0.0, 0.0, 0.0, 0.0, 0.0, 0.0, 0.0, 0.0, 0.0, 0.0, 0.0, 0.0, 0.0, 0.0, 0.0, 0.0, 0.0, 0.0, 0.0, 0.0, 0.0, 0.0, 0.0, 0.0, 0.0, 0.0, 0.0, 0.0, 0.0, 0.0, 0.0, 0.0, 0.0, 0.0, 0.0, 0.0, 0.0, 0.0, 0.0, 0.0, 0.0, 0.0, 0.0, 0.0, 0.0, 0.0, 0.0, 0.0, 0.0, 0.0, 0.0])
me_cube_005.update()

# ---- objects
ob_empty = bpy.data.objects.new('Empty', None)
ob_base = bpy.data.objects.new('Base', me_cube_003)
ob_horse = bpy.data.objects.new('Horse', me_cube_005)

# ---- transforms, parenting, visibility, modifiers, constraints
ob_empty.location = (0.4656, 0.4522, -0.1381)
ob_empty.rotation_euler = (1.571, 0.0, 0.0)
ob_empty.empty_display_type = 'IMAGE'
ob_empty.empty_display_size = 5.0
ob_base.location = (0.0, 0.0, 0.0)
_m = ob_base.modifiers.new('Smooth by Angle', 'NODES')
_m.node_group = ng_smooth_by_angle
_m.use_pin_to_last = True
_m.show_group_selector = False
ob_horse.location = (-0.02931, 0.0, -0.03265)
ob_horse.scale = (0.932, 0.932, 0.932)
_m = ob_horse.modifiers.new('Mirror', 'MIRROR')
_m.use_axis = (False, True, False)
_m.use_clip = True
_m = ob_horse.modifiers.new('Subdivision', 'SUBSURF')

# ---- collection membership
col_collection.objects.link(ob_empty)
col_collection.objects.link(ob_base)
col_collection.objects.link(ob_horse)

# ---- scene / render settings (as saved in the file)
scene.frame_start = 1; scene.frame_end = 250; scene.frame_set(1)
scene.render.engine = 'BLENDER_EEVEE_NEXT'
scene.render.bake_bias = 0.0
scene.render.bake_samples = 0
scene.cycles.sampling_pattern = 'TABULATED_SOBOL'
scene.eevee.use_volume_custom_range = False
bpy.context.view_layer.update()

# ---- added for rendering (the .blend has no active camera and no usable light): camera, sun
cam_auto = bpy.data.cameras.new('AutoCamera')
cam_auto.lens = 50.0
cam_auto.sensor_width = 36.0
cam_auto.clip_end = 1000.0
ob_auto_camera = bpy.data.objects.new('AutoCamera', cam_auto)
scene.collection.objects.link(ob_auto_camera)
ob_auto_camera.location = (1.27301, -1.5329, 1.58752)
ob_auto_camera.rotation_euler = (1.09748, -7.21219e-08, 0.694738)
scene.camera = ob_auto_camera
light_auto_sun = bpy.data.lights.new('AutoSun', 'SUN')
light_auto_sun.energy = 3.0
light_auto_sun.angle = 0.0523599
ob_auto_sun = bpy.data.objects.new('AutoSun', light_auto_sun)
scene.collection.objects.link(ob_auto_sun)
ob_auto_sun.rotation_euler = (0.872665, 0.174533, 0.523599)
bpy.context.view_layer.update()
